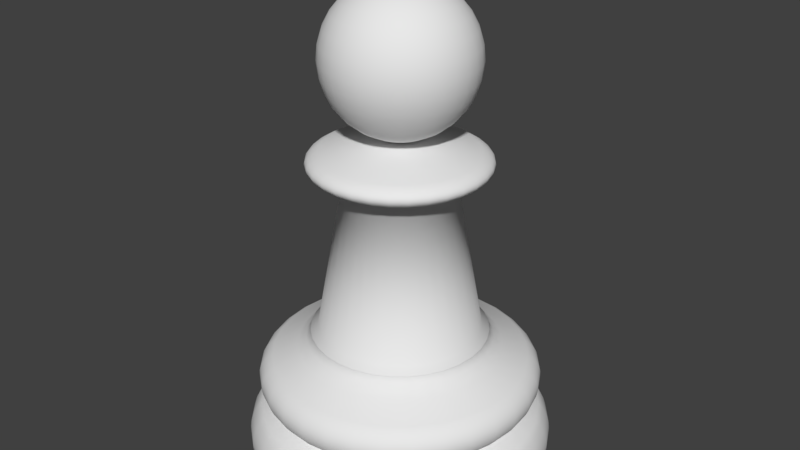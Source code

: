 # Source: ChessPawn.blend  (saved by Blender 2.79.0; exported with 4.5.12 LTS)
import bpy
from mathutils import Matrix  # noqa: F401  (used for matrix-valued properties, if any)

bpy.ops.wm.read_factory_settings(use_empty=True)
scene = bpy.context.scene
scene.name = 'Scene'

# ---- collections
col_collection_1 = bpy.data.collections.new('Collection 1'); scene.collection.children.link(col_collection_1)

# ---- world
world_world = bpy.data.worlds.new('World'); scene.world = world_world
world_world.color = (0.05088, 0.05088, 0.05088)
world_world.use_sun_shadow = False
world_world.sun_shadow_jitter_overblur = 0.0
world_world.cycles.sampling_method = 'MANUAL'

# ---- meshes
me_cylinder = bpy.data.meshes.new('Cylinder')
me_cylinder.from_pydata([(0.0, 1.5, -1.0), (6.161e-08, 0.791, 0.3126), (0.2926, 1.471, -1.0), (0.1543, 0.7758, 0.3126), (0.574, 1.386, -1.0), (0.3027, 0.7308, 0.3126), (0.8334, 1.247, -1.0), (0.4395, 0.6577, 0.3126), (1.061, 1.061, -1.0), (0.5593, 0.5593, 0.3126), (1.247, 0.8334, -1.0), (0.6577, 0.4395, 0.3126), (1.386, 0.574, -1.0), (0.7308, 0.3027, 0.3126), (1.471, 0.2926, -1.0), (0.7758, 0.1543, 0.3126), (1.5, 1.132e-07, -1.0), (0.791, 2.81e-07, 0.3126), (1.471, -0.2926, -1.0), (0.7758, -0.1543, 0.3126), (1.386, -0.574, -1.0), (0.7308, -0.3027, 0.3126), (1.247, -0.8334, -1.0), (0.6577, -0.4395, 0.3126), (1.061, -1.061, -1.0), (0.5593, -0.5593, 0.3126), (0.8334, -1.247, -1.0), (0.4395, -0.6577, 0.3126), (0.574, -1.386, -1.0), (0.3027, -0.7308, 0.3126), (0.2926, -1.471, -1.0), (0.1543, -0.7758, 0.3126), (-4.888e-07, -1.5, -1.0), (-1.826e-07, -0.791, 0.3126), (-0.2926, -1.471, -1.0), (-0.1543, -0.7758, 0.3126), (-0.574, -1.386, -1.0), (-0.3027, -0.7308, 0.3126), (-0.8334, -1.247, -1.0), (-0.4395, -0.6577, 0.3126), (-1.061, -1.061, -1.0), (-0.5593, -0.5593, 0.3126), (-1.247, -0.8334, -1.0), (-0.6577, -0.4395, 0.3126), (-1.386, -0.574, -1.0), (-0.7308, -0.3027, 0.3126), (-1.471, -0.2926, -1.0), (-0.7758, -0.1543, 0.3126), (-1.5, 1.448e-06, -1.0), (-0.791, 9.9e-07, 0.3126), (-1.471, 0.2926, -1.0), (-0.7758, 0.1543, 0.3126), (-1.386, 0.574, -1.0), (-0.7308, 0.3027, 0.3126), (-1.247, 0.8334, -1.0), (-0.6577, 0.4395, 0.3126), (-1.061, 1.061, -1.0), (-0.5593, 0.5593, 0.3126), (-0.8334, 1.247, -1.0), (-0.4395, 0.6577, 0.3126), (-0.574, 1.386, -1.0), (-0.3027, 0.7308, 0.3126), (-0.2926, 1.471, -1.0), (-0.1543, 0.7758, 0.3126), (5.601e-08, 0.996, 0.0981), (6.812e-08, 0.9083, 0.1784), (0.1772, 0.8909, 0.1784), (0.1943, 0.9768, 0.0981), (0.3476, 0.8392, 0.1784), (0.3811, 0.9202, 0.0981), (0.5046, 0.7552, 0.1784), (0.5533, 0.8281, 0.0981), (0.6423, 0.6423, 0.1784), (0.7043, 0.7043, 0.0981), (0.7552, 0.5046, 0.1784), (0.8281, 0.5533, 0.0981), (0.8392, 0.3476, 0.1784), (0.9202, 0.3811, 0.0981), (0.8909, 0.1772, 0.1784), (0.9768, 0.1943, 0.0981), (0.9083, 2.618e-07, 0.1784), (0.996, 2.386e-07, 0.0981), (0.8909, -0.1772, 0.1784), (0.9768, -0.1943, 0.0981), (0.8392, -0.3476, 0.1784), (0.9202, -0.3811, 0.0981), (0.7552, -0.5046, 0.1784), (0.8281, -0.5533, 0.0981), (0.6423, -0.6423, 0.1784), (0.7043, -0.7043, 0.0981), (0.5046, -0.7552, 0.1784), (0.5533, -0.8281, 0.0981), (0.3476, -0.8392, 0.1784), (0.3811, -0.9202, 0.0981), (0.1772, -0.8909, 0.1784), (0.1943, -0.9768, 0.0981), (-2.278e-07, -0.9083, 0.1784), (-2.685e-07, -0.996, 0.0981), (-0.1772, -0.8909, 0.1784), (-0.1943, -0.9768, 0.0981), (-0.3476, -0.8392, 0.1784), (-0.3811, -0.9202, 0.0981), (-0.5046, -0.7552, 0.1784), (-0.5533, -0.8281, 0.0981), (-0.6423, -0.6423, 0.1784), (-0.7043, -0.7043, 0.0981), (-0.7552, -0.5046, 0.1784), (-0.8281, -0.5533, 0.0981), (-0.8392, -0.3476, 0.1784), (-0.9202, -0.3811, 0.0981), (-0.8909, -0.1772, 0.1784), (-0.9768, -0.1943, 0.0981), (-0.9083, 1.07e-06, 0.1784), (-0.996, 1.125e-06, 0.0981), (-0.8909, 0.1772, 0.1784), (-0.9768, 0.1943, 0.0981), (-0.8392, 0.3476, 0.1784), (-0.9202, 0.3811, 0.0981), (-0.7552, 0.5046, 0.1784), (-0.8281, 0.5533, 0.0981), (-0.6423, 0.6423, 0.1784), (-0.7043, 0.7043, 0.0981), (-0.5046, 0.7552, 0.1784), (-0.5533, 0.8281, 0.0981), (-0.3476, 0.8392, 0.1784), (-0.3811, 0.9202, 0.0981), (-0.1772, 0.8909, 0.1784), (-0.1943, 0.9768, 0.0981), (1.447e-08, 1.377, -0.5649), (0.0, 1.5, -0.8564), (8.964e-09, 1.424, -0.624), (4.191e-09, 1.464, -0.7001), (1.106e-09, 1.491, -0.7817), (0.2926, 1.471, -0.8564), (0.2687, 1.351, -0.5649), (0.2908, 1.462, -0.7817), (0.2856, 1.436, -0.7001), (0.2779, 1.397, -0.624), (0.574, 1.386, -0.8564), (0.5271, 1.273, -0.5649), (0.5705, 1.377, -0.7817), (0.5603, 1.353, -0.7001), (0.5451, 1.316, -0.624), (0.8334, 1.247, -0.8564), (0.7652, 1.145, -0.5649), (0.8282, 1.239, -0.7817), (0.8134, 1.217, -0.7001), (0.7913, 1.184, -0.624), (1.061, 1.061, -0.8564), (0.9739, 0.9739, -0.5649), (1.054, 1.054, -0.7817), (1.035, 1.035, -0.7001), (1.007, 1.007, -0.624), (1.247, 0.8334, -0.8564), (1.145, 0.7652, -0.5649), (1.239, 0.8282, -0.7817), (1.217, 0.8134, -0.7001), (1.184, 0.7913, -0.624), (1.386, 0.574, -0.8564), (1.273, 0.5271, -0.5649), (1.377, 0.5705, -0.7817), (1.353, 0.5603, -0.7001), (1.316, 0.5451, -0.624), (1.471, 0.2926, -0.8564), (1.351, 0.2687, -0.5649), (1.462, 0.2908, -0.7817), (1.436, 0.2856, -0.7001), (1.397, 0.2779, -0.624), (1.5, 1.132e-07, -0.8564), (1.377, 1.448e-07, -0.5649), (1.491, 1.157e-07, -0.7817), (1.464, 1.225e-07, -0.7001), (1.424, 1.328e-07, -0.624), (1.471, -0.2926, -0.8564), (1.351, -0.2687, -0.5649), (1.462, -0.2908, -0.7817), (1.436, -0.2856, -0.7001), (1.397, -0.2779, -0.624), (1.386, -0.574, -0.8564), (1.273, -0.5271, -0.5649), (1.377, -0.5705, -0.7817), (1.353, -0.5603, -0.7001), (1.316, -0.5451, -0.624), (1.247, -0.8334, -0.8564), (1.145, -0.7652, -0.5649), (1.239, -0.8282, -0.7817), (1.217, -0.8134, -0.7001), (1.184, -0.7913, -0.624), (1.061, -1.061, -0.8564), (0.9739, -0.9739, -0.5649), (1.054, -1.054, -0.7817), (1.035, -1.035, -0.7001), (1.007, -1.007, -0.624), (0.8334, -1.247, -0.8564), (0.7652, -1.145, -0.5649), (0.8282, -1.239, -0.7817), (0.8134, -1.217, -0.7001), (0.7913, -1.184, -0.624), (0.574, -1.386, -0.8564), (0.5271, -1.273, -0.5649), (0.5705, -1.377, -0.7817), (0.5603, -1.353, -0.7001), (0.5451, -1.316, -0.624), (0.2926, -1.471, -0.8564), (0.2687, -1.351, -0.5649), (0.2908, -1.462, -0.7817), (0.2856, -1.436, -0.7001), (0.2779, -1.397, -0.624), (-4.888e-07, -1.5, -0.8564), (-4.343e-07, -1.377, -0.5649), (-4.846e-07, -1.491, -0.7817), (-4.726e-07, -1.464, -0.7001), (-4.552e-07, -1.424, -0.624), (-0.2926, -1.471, -0.8564), (-0.2687, -1.351, -0.5649), (-0.2908, -1.462, -0.7817), (-0.2856, -1.436, -0.7001), (-0.2779, -1.397, -0.624), (-0.574, -1.386, -0.8564), (-0.5271, -1.273, -0.5649), (-0.5705, -1.377, -0.7817), (-0.5603, -1.353, -0.7001), (-0.5451, -1.316, -0.624), (-0.8334, -1.247, -0.8564), (-0.7652, -1.145, -0.5649), (-0.8282, -1.239, -0.7817), (-0.8134, -1.217, -0.7001), (-0.7913, -1.184, -0.624), (-1.061, -1.061, -0.8564), (-0.9739, -0.9739, -0.5649), (-1.054, -1.054, -0.7817), (-1.035, -1.035, -0.7001), (-1.007, -1.007, -0.624), (-1.247, -0.8334, -0.8564), (-1.145, -0.7652, -0.5649), (-1.239, -0.8282, -0.7817), (-1.217, -0.8134, -0.7001), (-1.184, -0.7913, -0.624), (-1.386, -0.574, -0.8564), (-1.273, -0.5271, -0.5649), (-1.377, -0.5705, -0.7817), (-1.353, -0.5603, -0.7001), (-1.316, -0.5451, -0.624), (-1.471, -0.2926, -0.8564), (-1.351, -0.2687, -0.5649), (-1.462, -0.2908, -0.7817), (-1.436, -0.2856, -0.7001), (-1.397, -0.2779, -0.624), (-1.5, 1.448e-06, -0.8564), (-1.377, 1.371e-06, -0.5649), (-1.491, 1.443e-06, -0.7817), (-1.464, 1.426e-06, -0.7001), (-1.424, 1.4e-06, -0.624), (-1.471, 0.2926, -0.8564), (-1.351, 0.2687, -0.5649), (-1.462, 0.2908, -0.7817), (-1.436, 0.2856, -0.7001), (-1.397, 0.2779, -0.624), (-1.386, 0.574, -0.8564), (-1.273, 0.5271, -0.5649), (-1.377, 0.5705, -0.7817), (-1.353, 0.5603, -0.7001), (-1.316, 0.5451, -0.624), (-1.247, 0.8334, -0.8564), (-1.145, 0.7652, -0.5649), (-1.239, 0.8282, -0.7817), (-1.217, 0.8134, -0.7001), (-1.184, 0.7913, -0.624), (-1.061, 1.061, -0.8564), (-0.9739, 0.9739, -0.5649), (-1.054, 1.054, -0.7817), (-1.035, 1.035, -0.7001), (-1.007, 1.007, -0.624), (-0.8334, 1.247, -0.8564), (-0.7652, 1.145, -0.5649), (-0.8282, 1.239, -0.7817), (-0.8134, 1.217, -0.7001), (-0.7913, 1.184, -0.624), (-0.574, 1.386, -0.8564), (-0.5271, 1.273, -0.5649), (-0.5705, 1.377, -0.7817), (-0.5603, 1.353, -0.7001), (-0.5451, 1.316, -0.624), (-0.2926, 1.471, -0.8564), (-0.2687, 1.351, -0.5649), (-0.2908, 1.462, -0.7817), (-0.2856, 1.436, -0.7001), (-0.2779, 1.397, -0.624), (3.018e-08, 1.23, -0.425), (2.794e-08, 1.246, -0.5074), (3.085e-08, 1.221, -0.4358), (3.143e-08, 1.216, -0.4475), (3.155e-08, 1.213, -0.4593), (3.155e-08, 1.214, -0.471), (3.097e-08, 1.218, -0.4821), (3.021e-08, 1.224, -0.4921), (2.91e-08, 1.234, -0.5006), (0.2431, 1.222, -0.5074), (0.2399, 1.206, -0.425), (0.2408, 1.21, -0.5006), (0.2389, 1.201, -0.4921), (0.2375, 1.194, -0.4821), (0.2368, 1.19, -0.471), (0.2366, 1.19, -0.4593), (0.2371, 1.192, -0.4475), (0.2382, 1.198, -0.4358), (0.4769, 1.151, -0.5074), (0.4706, 1.136, -0.425), (0.4723, 1.14, -0.5006), (0.4686, 1.131, -0.4921), (0.4659, 1.125, -0.4821), (0.4644, 1.121, -0.471), (0.4642, 1.121, -0.4593), (0.4652, 1.123, -0.4475), (0.4673, 1.128, -0.4358), (0.6924, 1.036, -0.5074), (0.6833, 1.023, -0.425), (0.6857, 1.026, -0.5006), (0.6803, 1.018, -0.4921), (0.6764, 1.012, -0.4821), (0.6743, 1.009, -0.471), (0.6739, 1.009, -0.4593), (0.6753, 1.011, -0.4475), (0.6785, 1.015, -0.4358), (0.8813, 0.8813, -0.5074), (0.8696, 0.8696, -0.425), (0.8727, 0.8727, -0.5006), (0.8658, 0.8658, -0.4921), (0.8609, 0.8609, -0.4821), (0.8582, 0.8582, -0.471), (0.8577, 0.8577, -0.4593), (0.8595, 0.8595, -0.4475), (0.8635, 0.8635, -0.4358), (1.036, 0.6924, -0.5074), (1.023, 0.6833, -0.425), (1.026, 0.6857, -0.5006), (1.018, 0.6803, -0.4921), (1.012, 0.6764, -0.4821), (1.009, 0.6743, -0.471), (1.009, 0.6739, -0.4593), (1.011, 0.6753, -0.4475), (1.015, 0.6785, -0.4358), (1.151, 0.4769, -0.5074), (1.136, 0.4706, -0.425), (1.14, 0.4723, -0.5006), (1.131, 0.4686, -0.4921), (1.125, 0.4659, -0.4821), (1.121, 0.4644, -0.471), (1.121, 0.4642, -0.4593), (1.123, 0.4652, -0.4475), (1.128, 0.4673, -0.4358), (1.222, 0.2431, -0.5074), (1.206, 0.2399, -0.425), (1.21, 0.2408, -0.5006), (1.201, 0.2389, -0.4921), (1.194, 0.2375, -0.4821), (1.19, 0.2368, -0.471), (1.19, 0.2366, -0.4593), (1.192, 0.2371, -0.4475), (1.198, 0.2382, -0.4358), (1.246, 1.773e-07, -0.5074), (1.23, 1.808e-07, -0.425), (1.234, 1.803e-07, -0.5006), (1.224, 1.826e-07, -0.4921), (1.218, 1.842e-07, -0.4821), (1.214, 1.85e-07, -0.471), (1.213, 1.851e-07, -0.4593), (1.216, 1.845e-07, -0.4475), (1.221, 1.83e-07, -0.4358), (1.222, -0.2431, -0.5074), (1.206, -0.2399, -0.425), (1.21, -0.2408, -0.5006), (1.201, -0.2389, -0.4921), (1.194, -0.2375, -0.4821), (1.19, -0.2368, -0.471), (1.19, -0.2366, -0.4593), (1.192, -0.2371, -0.4475), (1.198, -0.2382, -0.4358), (1.151, -0.4769, -0.5074), (1.136, -0.4706, -0.425), (1.14, -0.4723, -0.5006), (1.131, -0.4686, -0.4921), (1.125, -0.4659, -0.4821), (1.121, -0.4644, -0.471), (1.121, -0.4642, -0.4593), (1.123, -0.4652, -0.4475), (1.128, -0.4673, -0.4358), (1.036, -0.6924, -0.5074), (1.023, -0.6833, -0.425), (1.026, -0.6857, -0.5006), (1.018, -0.6803, -0.4921), (1.012, -0.6764, -0.4821), (1.009, -0.6743, -0.471), (1.009, -0.6739, -0.4593), (1.011, -0.6753, -0.4475), (1.015, -0.6785, -0.4358), (0.8813, -0.8813, -0.5074), (0.8696, -0.8696, -0.425), (0.8727, -0.8727, -0.5006), (0.8658, -0.8658, -0.4921), (0.8609, -0.8609, -0.4821), (0.8582, -0.8582, -0.471), (0.8577, -0.8577, -0.4593), (0.8595, -0.8595, -0.4475), (0.8635, -0.8635, -0.4358), (0.6924, -1.036, -0.5074), (0.6833, -1.023, -0.425), (0.6857, -1.026, -0.5006), (0.6803, -1.018, -0.4921), (0.6764, -1.012, -0.4821), (0.6743, -1.009, -0.471), (0.6739, -1.009, -0.4593), (0.6753, -1.011, -0.4475), (0.6785, -1.015, -0.4358), (0.4769, -1.151, -0.5074), (0.4706, -1.136, -0.425), (0.4723, -1.14, -0.5006), (0.4686, -1.131, -0.4921), (0.4659, -1.125, -0.4821), (0.4644, -1.121, -0.471), (0.4642, -1.121, -0.4593), (0.4652, -1.123, -0.4475), (0.4673, -1.128, -0.4358), (0.2431, -1.222, -0.5074), (0.2399, -1.206, -0.425), (0.2408, -1.21, -0.5006), (0.2389, -1.201, -0.4921), (0.2375, -1.194, -0.4821), (0.2368, -1.19, -0.471), (0.2366, -1.19, -0.4593), (0.2371, -1.192, -0.4475), (0.2382, -1.198, -0.4358), (-3.782e-07, -1.246, -0.5074), (-3.705e-07, -1.23, -0.425), (-3.73e-07, -1.234, -0.5006), (-3.687e-07, -1.224, -0.4921), (-3.658e-07, -1.218, -0.4821), (-3.638e-07, -1.214, -0.471), (-3.637e-07, -1.213, -0.4593), (-3.646e-07, -1.216, -0.4475), (-3.671e-07, -1.221, -0.4358), (-0.2431, -1.222, -0.5074), (-0.2399, -1.206, -0.425), (-0.2408, -1.21, -0.5006), (-0.2389, -1.201, -0.4921), (-0.2375, -1.194, -0.4821), (-0.2368, -1.19, -0.471), (-0.2366, -1.19, -0.4593), (-0.2371, -1.192, -0.4475), (-0.2382, -1.198, -0.4358), (-0.4769, -1.151, -0.5074), (-0.4706, -1.136, -0.425), (-0.4723, -1.14, -0.5006), (-0.4686, -1.131, -0.4921), (-0.4659, -1.125, -0.4821), (-0.4644, -1.121, -0.471), (-0.4642, -1.121, -0.4593), (-0.4652, -1.123, -0.4475), (-0.4673, -1.128, -0.4358), (-0.6924, -1.036, -0.5074), (-0.6833, -1.023, -0.425), (-0.6857, -1.026, -0.5006), (-0.6803, -1.018, -0.4921), (-0.6764, -1.012, -0.4821), (-0.6743, -1.009, -0.471), (-0.6739, -1.009, -0.4593), (-0.6753, -1.011, -0.4475), (-0.6785, -1.015, -0.4358), (-0.8813, -0.8813, -0.5074), (-0.8696, -0.8696, -0.425), (-0.8727, -0.8727, -0.5006), (-0.8658, -0.8658, -0.4921), (-0.8609, -0.8609, -0.4821), (-0.8582, -0.8582, -0.471), (-0.8577, -0.8577, -0.4593), (-0.8595, -0.8595, -0.4475), (-0.8635, -0.8635, -0.4358), (-1.036, -0.6924, -0.5074), (-1.023, -0.6833, -0.425), (-1.026, -0.6857, -0.5006), (-1.018, -0.6803, -0.4921), (-1.012, -0.6764, -0.4821), (-1.009, -0.6743, -0.471), (-1.009, -0.6739, -0.4593), (-1.011, -0.6753, -0.4475), (-1.015, -0.6785, -0.4358), (-1.151, -0.4769, -0.5074), (-1.136, -0.4706, -0.425), (-1.14, -0.4723, -0.5006), (-1.131, -0.4686, -0.4921), (-1.125, -0.4659, -0.4821), (-1.121, -0.4644, -0.471), (-1.121, -0.4642, -0.4593), (-1.123, -0.4652, -0.4475), (-1.128, -0.4673, -0.4358), (-1.222, -0.2431, -0.5074), (-1.206, -0.2399, -0.425), (-1.21, -0.2408, -0.5006), (-1.201, -0.2389, -0.4921), (-1.194, -0.2375, -0.4821), (-1.19, -0.2368, -0.471), (-1.19, -0.2366, -0.4593), (-1.192, -0.2371, -0.4475), (-1.198, -0.2382, -0.4358), (-1.246, 1.287e-06, -0.5074), (-1.23, 1.275e-06, -0.425), (-1.234, 1.279e-06, -0.5006), (-1.224, 1.272e-06, -0.4921), (-1.218, 1.268e-06, -0.4821), (-1.214, 1.265e-06, -0.471), (-1.213, 1.265e-06, -0.4593), (-1.216, 1.266e-06, -0.4475), (-1.221, 1.27e-06, -0.4358), (-1.222, 0.2431, -0.5074), (-1.206, 0.2399, -0.425), (-1.21, 0.2408, -0.5006), (-1.201, 0.2389, -0.4921), (-1.194, 0.2375, -0.4821), (-1.19, 0.2368, -0.471), (-1.19, 0.2366, -0.4593), (-1.192, 0.2371, -0.4475), (-1.198, 0.2382, -0.4358), (-1.151, 0.4769, -0.5074), (-1.136, 0.4706, -0.425), (-1.14, 0.4723, -0.5006), (-1.131, 0.4686, -0.4921), (-1.125, 0.4659, -0.4821), (-1.121, 0.4644, -0.471), (-1.121, 0.4642, -0.4593), (-1.123, 0.4652, -0.4475), (-1.128, 0.4673, -0.4358), (-1.036, 0.6924, -0.5074), (-1.023, 0.6833, -0.425), (-1.026, 0.6857, -0.5006), (-1.018, 0.6803, -0.4921), (-1.012, 0.6764, -0.4821), (-1.009, 0.6743, -0.471), (-1.009, 0.6739, -0.4593), (-1.011, 0.6753, -0.4475), (-1.015, 0.6785, -0.4358), (-0.8813, 0.8813, -0.5074), (-0.8696, 0.8696, -0.425), (-0.8727, 0.8727, -0.5006), (-0.8658, 0.8658, -0.4921), (-0.8609, 0.8609, -0.4821), (-0.8582, 0.8582, -0.471), (-0.8577, 0.8577, -0.4593), (-0.8595, 0.8595, -0.4475), (-0.8635, 0.8635, -0.4358), (-0.6924, 1.036, -0.5074), (-0.6833, 1.023, -0.425), (-0.6857, 1.026, -0.5006), (-0.6803, 1.018, -0.4921), (-0.6764, 1.012, -0.4821), (-0.6743, 1.009, -0.471), (-0.6739, 1.009, -0.4593), (-0.6753, 1.011, -0.4475), (-0.6785, 1.015, -0.4358), (-0.4769, 1.151, -0.5074), (-0.4706, 1.136, -0.425), (-0.4723, 1.14, -0.5006), (-0.4686, 1.131, -0.4921), (-0.4659, 1.125, -0.4821), (-0.4644, 1.121, -0.471), (-0.4642, 1.121, -0.4593), (-0.4652, 1.123, -0.4475), (-0.4673, 1.128, -0.4358), (-0.2431, 1.222, -0.5074), (-0.2399, 1.206, -0.425), (-0.2408, 1.21, -0.5006), (-0.2389, 1.201, -0.4921), (-0.2375, 1.194, -0.4821), (-0.2368, 1.19, -0.471), (-0.2366, 1.19, -0.4593), (-0.2371, 1.192, -0.4475), (-0.2382, 1.198, -0.4358), (2.912e-08, 1.245, -0.01197), (2.074e-08, 1.309, -0.3883), (2.424e-08, 1.294, -0.04525), (1.991e-08, 1.332, -0.08602), (1.679e-08, 1.36, -0.1327), (1.534e-08, 1.375, -0.1835), (1.534e-08, 1.378, -0.2365), (1.559e-08, 1.367, -0.2897), (1.775e-08, 1.344, -0.3409), (0.2554, 1.284, -0.3883), (0.2429, 1.221, -0.01197), (0.2622, 1.318, -0.3409), (0.2667, 1.341, -0.2897), (0.2688, 1.351, -0.2365), (0.2683, 1.349, -0.1835), (0.2653, 1.334, -0.1327), (0.2599, 1.307, -0.08602), (0.2524, 1.269, -0.04525), (0.501, 1.21, -0.3883), (0.4764, 1.15, -0.01197), (0.5143, 1.242, -0.3409), (0.5232, 1.263, -0.2897), (0.5272, 1.273, -0.2365), (0.5263, 1.271, -0.1835), (0.5204, 1.256, -0.1327), (0.5099, 1.231, -0.08602), (0.495, 1.195, -0.04525), (0.7274, 1.089, -0.3883), (0.6917, 1.035, -0.01197), (0.7467, 1.118, -0.3409), (0.7595, 1.137, -0.2897), (0.7654, 1.145, -0.2365), (0.764, 1.143, -0.1835), (0.7555, 1.131, -0.1327), (0.7402, 1.108, -0.08602), (0.7186, 1.076, -0.04525), (0.9258, 0.9258, -0.3883), (0.8803, 0.8803, -0.01197), (0.9504, 0.9504, -0.3409), (0.9667, 0.9667, -0.2897), (0.9741, 0.9741, -0.2365), (0.9724, 0.9724, -0.1835), (0.9616, 0.9616, -0.1327), (0.9421, 0.9421, -0.08602), (0.9147, 0.9147, -0.04525), (1.089, 0.7274, -0.3883), (1.035, 0.6917, -0.01197), (1.118, 0.7467, -0.3409), (1.137, 0.7595, -0.2897), (1.145, 0.7654, -0.2365), (1.143, 0.764, -0.1835), (1.131, 0.7555, -0.1327), (1.108, 0.7402, -0.08602), (1.076, 0.7186, -0.04525), (1.21, 0.501, -0.3883), (1.15, 0.4764, -0.01197), (1.242, 0.5143, -0.3409), (1.263, 0.5232, -0.2897), (1.273, 0.5272, -0.2365), (1.271, 0.5263, -0.1835), (1.256, 0.5204, -0.1327), (1.231, 0.5099, -0.08602), (1.195, 0.495, -0.04525), (1.284, 0.2554, -0.3883), (1.221, 0.2429, -0.01197), (1.318, 0.2622, -0.3409), (1.341, 0.2667, -0.2897), (1.351, 0.2688, -0.2365), (1.349, 0.2683, -0.1835), (1.334, 0.2653, -0.1327), (1.307, 0.2599, -0.08602), (1.269, 0.2524, -0.04525), (1.309, 1.621e-07, -0.3883), (1.245, 1.771e-07, -0.01197), (1.344, 1.532e-07, -0.3409), (1.367, 1.472e-07, -0.2897), (1.378, 1.438e-07, -0.2365), (1.375, 1.448e-07, -0.1835), (1.36, 1.482e-07, -0.1327), (1.332, 1.554e-07, -0.08602), (1.294, 1.65e-07, -0.04525), (1.284, -0.2554, -0.3883), (1.221, -0.2429, -0.01197), (1.318, -0.2622, -0.3409), (1.341, -0.2667, -0.2897), (1.351, -0.2688, -0.2365), (1.349, -0.2683, -0.1835), (1.334, -0.2653, -0.1327), (1.307, -0.2599, -0.08602), (1.269, -0.2524, -0.04525), (1.21, -0.501, -0.3883), (1.15, -0.4764, -0.01197), (1.242, -0.5143, -0.3409), (1.263, -0.5232, -0.2897), (1.273, -0.5272, -0.2365), (1.271, -0.5263, -0.1835), (1.256, -0.5204, -0.1327), (1.231, -0.5099, -0.08602), (1.195, -0.495, -0.04525), (1.089, -0.7274, -0.3883), (1.035, -0.6917, -0.01197), (1.118, -0.7467, -0.3409), (1.137, -0.7595, -0.2897), (1.145, -0.7654, -0.2365), (1.143, -0.764, -0.1835), (1.131, -0.7555, -0.1327), (1.108, -0.7402, -0.08602), (1.076, -0.7186, -0.04525), (0.9258, -0.9258, -0.3883), (0.8803, -0.8803, -0.01197), (0.9504, -0.9504, -0.3409), (0.9667, -0.9667, -0.2897), (0.9741, -0.9741, -0.2365), (0.9724, -0.9724, -0.1835), (0.9616, -0.9616, -0.1327), (0.9421, -0.9421, -0.08602), (0.9147, -0.9147, -0.04525), (0.7274, -1.089, -0.3883), (0.6917, -1.035, -0.01197), (0.7467, -1.118, -0.3409), (0.7595, -1.137, -0.2897), (0.7654, -1.145, -0.2365), (0.764, -1.143, -0.1835), (0.7555, -1.131, -0.1327), (0.7402, -1.108, -0.08602), (0.7186, -1.076, -0.04525), (0.501, -1.21, -0.3883), (0.4764, -1.15, -0.01197), (0.5143, -1.242, -0.3409), (0.5232, -1.263, -0.2897), (0.5272, -1.273, -0.2365), (0.5263, -1.271, -0.1835), (0.5204, -1.256, -0.1327), (0.5099, -1.231, -0.08602), (0.495, -1.195, -0.04525), (0.2554, -1.284, -0.3883), (0.2429, -1.221, -0.01197), (0.2622, -1.318, -0.3409), (0.2667, -1.341, -0.2897), (0.2688, -1.351, -0.2365), (0.2683, -1.349, -0.1835), (0.2653, -1.334, -0.1327), (0.2599, -1.307, -0.08602), (0.2524, -1.269, -0.04525), (-4.059e-07, -1.309, -0.3883), (-3.766e-07, -1.245, -0.01197), (-4.202e-07, -1.344, -0.3409), (-4.298e-07, -1.367, -0.2897), (-4.337e-07, -1.378, -0.2365), (-4.327e-07, -1.375, -0.1835), (-4.26e-07, -1.36, -0.1327), (-4.142e-07, -1.332, -0.08602), (-3.971e-07, -1.294, -0.04525), (-0.2554, -1.284, -0.3883), (-0.2429, -1.221, -0.01197), (-0.2622, -1.318, -0.3409), (-0.2667, -1.341, -0.2897), (-0.2688, -1.351, -0.2365), (-0.2683, -1.349, -0.1835), (-0.2653, -1.334, -0.1327), (-0.2599, -1.307, -0.08602), (-0.2524, -1.269, -0.04525), (-0.501, -1.21, -0.3883), (-0.4764, -1.15, -0.01197), (-0.5143, -1.242, -0.3409), (-0.5232, -1.263, -0.2897), (-0.5272, -1.273, -0.2365), (-0.5263, -1.271, -0.1835), (-0.5204, -1.256, -0.1327), (-0.5099, -1.231, -0.08602), (-0.495, -1.195, -0.04525), (-0.7274, -1.089, -0.3883), (-0.6917, -1.035, -0.01197), (-0.7467, -1.118, -0.3409), (-0.7595, -1.137, -0.2897), (-0.7654, -1.145, -0.2365), (-0.764, -1.143, -0.1835), (-0.7555, -1.131, -0.1327), (-0.7402, -1.108, -0.08602), (-0.7186, -1.076, -0.04525), (-0.9258, -0.9258, -0.3883), (-0.8803, -0.8803, -0.01197), (-0.9504, -0.9504, -0.3409), (-0.9667, -0.9667, -0.2897), (-0.9741, -0.9741, -0.2365), (-0.9724, -0.9724, -0.1835), (-0.9616, -0.9616, -0.1327), (-0.9421, -0.9421, -0.08602), (-0.9147, -0.9147, -0.04525), (-1.089, -0.7274, -0.3883), (-1.035, -0.6917, -0.01197), (-1.118, -0.7467, -0.3409), (-1.137, -0.7595, -0.2897), (-1.145, -0.7654, -0.2365), (-1.143, -0.764, -0.1835), (-1.131, -0.7555, -0.1327), (-1.108, -0.7402, -0.08602), (-1.076, -0.7186, -0.04525), (-1.21, -0.501, -0.3883), (-1.15, -0.4764, -0.01197), (-1.242, -0.5143, -0.3409), (-1.263, -0.5232, -0.2897), (-1.273, -0.5272, -0.2365), (-1.271, -0.5263, -0.1835), (-1.256, -0.5204, -0.1327), (-1.231, -0.5099, -0.08602), (-1.195, -0.495, -0.04525), (-1.284, -0.2554, -0.3883), (-1.221, -0.2429, -0.01197), (-1.318, -0.2622, -0.3409), (-1.341, -0.2667, -0.2897), (-1.351, -0.2688, -0.2365), (-1.349, -0.2683, -0.1835), (-1.334, -0.2653, -0.1327), (-1.307, -0.2599, -0.08602), (-1.269, -0.2524, -0.04525), (-1.309, 1.327e-06, -0.3883), (-1.245, 1.285e-06, -0.01197), (-1.344, 1.349e-06, -0.3409), (-1.367, 1.363e-06, -0.2897), (-1.378, 1.37e-06, -0.2365), (-1.375, 1.368e-06, -0.1835), (-1.36, 1.358e-06, -0.1327), (-1.332, 1.341e-06, -0.08602), (-1.294, 1.316e-06, -0.04525), (-1.284, 0.2554, -0.3883), (-1.221, 0.2429, -0.01197), (-1.318, 0.2622, -0.3409), (-1.341, 0.2667, -0.2897), (-1.351, 0.2688, -0.2365), (-1.349, 0.2683, -0.1835), (-1.334, 0.2653, -0.1327), (-1.307, 0.2599, -0.08602), (-1.269, 0.2524, -0.04525), (-1.21, 0.501, -0.3883), (-1.15, 0.4764, -0.01197), (-1.242, 0.5143, -0.3409), (-1.263, 0.5232, -0.2897), (-1.273, 0.5272, -0.2365), (-1.271, 0.5263, -0.1835), (-1.256, 0.5204, -0.1327), (-1.231, 0.5099, -0.08602), (-1.195, 0.495, -0.04525), (-1.089, 0.7274, -0.3883), (-1.035, 0.6917, -0.01197), (-1.118, 0.7467, -0.3409), (-1.137, 0.7595, -0.2897), (-1.145, 0.7654, -0.2365), (-1.143, 0.764, -0.1835), (-1.131, 0.7555, -0.1327), (-1.108, 0.7402, -0.08602), (-1.076, 0.7186, -0.04525), (-0.9258, 0.9258, -0.3883), (-0.8803, 0.8803, -0.01197), (-0.9504, 0.9504, -0.3409), (-0.9667, 0.9667, -0.2897), (-0.9741, 0.9741, -0.2365), (-0.9724, 0.9724, -0.1835), (-0.9616, 0.9616, -0.1327), (-0.9421, 0.9421, -0.08602), (-0.9147, 0.9147, -0.04525), (-0.7274, 1.089, -0.3883), (-0.6917, 1.035, -0.01197), (-0.7467, 1.118, -0.3409), (-0.7595, 1.137, -0.2897), (-0.7654, 1.145, -0.2365), (-0.764, 1.143, -0.1835), (-0.7555, 1.131, -0.1327), (-0.7402, 1.108, -0.08602), (-0.7186, 1.076, -0.04525), (-0.501, 1.21, -0.3883), (-0.4764, 1.15, -0.01197), (-0.5143, 1.242, -0.3409), (-0.5232, 1.263, -0.2897), (-0.5272, 1.273, -0.2365), (-0.5263, 1.271, -0.1835), (-0.5204, 1.256, -0.1327), (-0.5099, 1.231, -0.08602), (-0.495, 1.195, -0.04525), (-0.2554, 1.284, -0.3883), (-0.2429, 1.221, -0.01197), (-0.2622, 1.318, -0.3409), (-0.2667, 1.341, -0.2897), (-0.2688, 1.351, -0.2365), (-0.2683, 1.349, -0.1835), (-0.2653, 1.334, -0.1327), (-0.2599, 1.307, -0.08602), (-0.2524, 1.269, -0.04525), (7.016e-08, 0.8635, 0.2396), (0.1685, 0.847, 0.2396), (0.3305, 0.7978, 0.2396), (0.4798, 0.718, 0.2396), (0.6106, 0.6106, 0.2396), (0.718, 0.4798, 0.2396), (0.7978, 0.3305, 0.2396), (0.847, 0.1685, 0.2396), (0.8635, 2.752e-07, 0.2396), (0.847, -0.1685, 0.2396), (0.7978, -0.3305, 0.2396), (0.718, -0.4798, 0.2396), (0.6106, -0.6106, 0.2396), (0.4798, -0.718, 0.2396), (0.3305, -0.7978, 0.2396), (0.1685, -0.847, 0.2396), (-2.112e-07, -0.8635, 0.2396), (-0.1685, -0.847, 0.2396), (-0.3305, -0.7978, 0.2396), (-0.4798, -0.718, 0.2396), (-0.6106, -0.6106, 0.2396), (-0.718, -0.4798, 0.2396), (-0.7978, -0.3305, 0.2396), (-0.847, -0.1685, 0.2396), (-0.8635, 1.044e-06, 0.2396), (-0.847, 0.1685, 0.2396), (-0.7978, 0.3305, 0.2396), (-0.718, 0.4798, 0.2396), (-0.6106, 0.6106, 0.2396), (-0.4798, 0.718, 0.2396), (-0.3305, 0.7978, 0.2396), (-0.1685, 0.847, 0.2396), (0.02756, 0.1385, 2.228), (1.672e-07, 0.1413, 2.228), (0.05406, 0.1305, 2.228), (0.07848, 0.1175, 2.228), (0.09988, 0.09988, 2.228), (0.1175, 0.07848, 2.228), (0.1305, 0.05406, 2.228), (0.1385, 0.02756, 2.228), (0.1413, 4.385e-07, 2.228), (0.1385, -0.02756, 2.228), (0.1305, -0.05406, 2.228), (0.1175, -0.07848, 2.228), (0.09988, -0.09988, 2.228), (0.07848, -0.1175, 2.228), (0.05406, -0.1305, 2.228), (0.02756, -0.1385, 2.228), (1.236e-07, -0.1413, 2.228), (-0.02756, -0.1385, 2.228), (-0.05406, -0.1305, 2.228), (-0.07848, -0.1175, 2.228), (-0.09988, -0.09988, 2.228), (-0.1175, -0.07848, 2.228), (-0.1305, -0.05406, 2.228), (-0.1385, -0.02756, 2.228), (-0.1413, 5.651e-07, 2.228), (-0.1385, 0.02756, 2.228), (-0.1305, 0.05406, 2.228), (-0.1175, 0.07848, 2.228), (-0.09988, 0.09988, 2.228), (-0.07848, 0.1175, 2.228), (-0.05406, 0.1305, 2.228), (-0.02756, 0.1385, 2.228), (0.4267, -0.2851, 1.859), (0.3629, -0.3629, 1.859), (-0.5033, 0.1001, 1.859), (-0.4741, 0.1964, 1.859), (0.2851, -0.4267, 1.859), (-0.4267, 0.2851, 1.859), (0.1964, -0.4741, 1.859), (9.201e-08, 0.5132, 1.859), (0.1001, 0.5033, 1.859), (-0.3629, 0.3629, 1.859), (0.1001, -0.5033, 1.859), (0.1964, 0.4741, 1.859), (-0.2851, 0.4267, 1.859), (-6.641e-08, -0.5132, 1.859), (0.2851, 0.4267, 1.859), (-0.1964, 0.4741, 1.859), (-0.1001, -0.5033, 1.859), (0.3629, 0.3629, 1.859), (-0.1001, 0.5033, 1.859), (-0.1964, -0.4741, 1.859), (0.4267, 0.2851, 1.859), (-0.2851, -0.4267, 1.859), (0.4741, 0.1964, 1.859), (-0.3629, -0.3629, 1.859), (0.5033, 0.1001, 1.859), (-0.4267, -0.2851, 1.859), (0.5132, 3.441e-07, 1.859), (-0.4741, -0.1964, 1.859), (0.5033, -0.1001, 1.859), (-0.5033, -0.1001, 1.859), (0.4741, -0.1964, 1.859), (-0.5132, 8.041e-07, 1.859), (0.6164, -0.4118, 2.098), (0.6142, -0.4104, 1.889), (0.659, -0.4403, 2.075), (0.6906, -0.4615, 2.049), (0.71, -0.4744, 2.021), (0.7163, -0.4786, 1.992), (0.7094, -0.474, 1.964), (0.6895, -0.4607, 1.936), (0.6574, -0.4392, 1.911), (0.5224, -0.5224, 1.889), (0.5242, -0.5242, 2.098), (0.559, -0.559, 1.911), (0.5864, -0.5864, 1.936), (0.6033, -0.6033, 1.964), (0.6092, -0.6092, 1.992), (0.6038, -0.6038, 2.021), (0.5873, -0.5873, 2.049), (0.5604, -0.5604, 2.075), (-0.727, 0.1446, 2.098), (-0.7245, 0.1441, 1.889), (-0.7774, 0.1546, 2.075), (-0.8146, 0.162, 2.049), (-0.8375, 0.1666, 2.021), (-0.8449, 0.1681, 1.992), (-0.8368, 0.1664, 1.964), (-0.8133, 0.1618, 1.936), (-0.7754, 0.1542, 1.911), (-0.6825, 0.2827, 1.889), (-0.6849, 0.2837, 2.098), (-0.7304, 0.3025, 1.911), (-0.7661, 0.3173, 1.936), (-0.7882, 0.3265, 1.964), (-0.7959, 0.3297, 1.992), (-0.7889, 0.3268, 2.021), (-0.7674, 0.3179, 2.049), (-0.7323, 0.3033, 2.075), (0.4104, -0.6142, 1.889), (0.4118, -0.6164, 2.098), (0.4392, -0.6574, 1.911), (0.4607, -0.6895, 1.936), (0.474, -0.7094, 1.964), (0.4786, -0.7163, 1.992), (0.4744, -0.71, 2.021), (0.4615, -0.6906, 2.049), (0.4403, -0.659, 2.075), (-0.6142, 0.4104, 1.889), (-0.6164, 0.4118, 2.098), (-0.6573, 0.4392, 1.911), (-0.6895, 0.4607, 1.936), (-0.7094, 0.474, 1.964), (-0.7163, 0.4786, 1.992), (-0.71, 0.4744, 2.021), (-0.6906, 0.4615, 2.049), (-0.659, 0.4403, 2.075), (0.2827, -0.6825, 1.889), (0.2837, -0.6849, 2.098), (0.3025, -0.7304, 1.911), (0.3173, -0.7661, 1.936), (0.3265, -0.7882, 1.964), (0.3297, -0.7959, 1.992), (0.3268, -0.7889, 2.021), (0.3179, -0.7674, 2.049), (0.3033, -0.7323, 2.075), (6.231e-08, 0.7413, 2.098), (5.804e-08, 0.7387, 1.889), (5.316e-08, 0.7926, 2.075), (4.618e-08, 0.8306, 2.049), (4.188e-08, 0.8539, 2.021), (4.027e-08, 0.8615, 1.992), (4.081e-08, 0.8532, 1.964), (4.376e-08, 0.8292, 1.936), (4.994e-08, 0.7906, 1.911), (0.1441, 0.7245, 1.889), (0.1446, 0.727, 2.098), (0.1542, 0.7754, 1.911), (0.1618, 0.8133, 1.936), (0.1664, 0.8368, 1.964), (0.1681, 0.8449, 1.992), (0.1666, 0.8375, 2.021), (0.162, 0.8146, 2.049), (0.1546, 0.7774, 2.075), (-0.5224, 0.5224, 1.889), (-0.5242, 0.5242, 2.098), (-0.559, 0.559, 1.911), (-0.5864, 0.5864, 1.936), (-0.6033, 0.6033, 1.964), (-0.6092, 0.6092, 1.992), (-0.6038, 0.6038, 2.021), (-0.5873, 0.5873, 2.049), (-0.5604, 0.5604, 2.075), (0.1441, -0.7245, 1.889), (0.1446, -0.727, 2.098), (0.1542, -0.7754, 1.911), (0.1618, -0.8133, 1.936), (0.1664, -0.8368, 1.964), (0.1681, -0.8449, 1.992), (0.1666, -0.8375, 2.021), (0.162, -0.8146, 2.049), (0.1546, -0.7774, 2.075), (0.2827, 0.6825, 1.889), (0.2837, 0.6849, 2.098), (0.3025, 0.7304, 1.911), (0.3173, 0.7661, 1.936), (0.3265, 0.7882, 1.964), (0.3297, 0.7959, 1.992), (0.3268, 0.7889, 2.021), (0.3179, 0.7674, 2.049), (0.3033, 0.7323, 2.075), (-0.4104, 0.6142, 1.889), (-0.4118, 0.6164, 2.098), (-0.4392, 0.6574, 1.911), (-0.4607, 0.6895, 1.936), (-0.474, 0.7094, 1.964), (-0.4786, 0.7163, 1.992), (-0.4744, 0.71, 2.021), (-0.4615, 0.6906, 2.049), (-0.4403, 0.659, 2.075), (-1.7e-07, -0.7387, 1.889), (-1.665e-07, -0.7413, 2.098), (-1.946e-07, -0.7906, 1.911), (-2.126e-07, -0.8292, 1.936), (-2.233e-07, -0.8532, 1.964), (-2.271e-07, -0.8615, 1.992), (-2.228e-07, -0.8539, 2.021), (-2.105e-07, -0.8306, 2.049), (-1.917e-07, -0.7926, 2.075), (0.4104, 0.6142, 1.889), (0.4118, 0.6164, 2.098), (0.4392, 0.6574, 1.911), (0.4607, 0.6895, 1.936), (0.474, 0.7094, 1.964), (0.4786, 0.7163, 1.992), (0.4744, 0.71, 2.021), (0.4615, 0.6906, 2.049), (0.4403, 0.659, 2.075), (-0.2827, 0.6825, 1.889), (-0.2837, 0.6849, 2.098), (-0.3025, 0.7304, 1.911), (-0.3173, 0.7661, 1.936), (-0.3265, 0.7882, 1.964), (-0.3297, 0.7959, 1.992), (-0.3268, 0.7889, 2.021), (-0.3179, 0.7674, 2.049), (-0.3033, 0.7323, 2.075), (-0.1441, -0.7245, 1.889), (-0.1446, -0.727, 2.098), (-0.1542, -0.7754, 1.911), (-0.1618, -0.8133, 1.936), (-0.1664, -0.8368, 1.964), (-0.1681, -0.8449, 1.992), (-0.1666, -0.8375, 2.021), (-0.162, -0.8146, 2.049), (-0.1546, -0.7774, 2.075), (0.5224, 0.5224, 1.889), (0.5242, 0.5242, 2.098), (0.559, 0.559, 1.911), (0.5864, 0.5864, 1.936), (0.6033, 0.6033, 1.964), (0.6092, 0.6092, 1.992), (0.6038, 0.6038, 2.021), (0.5873, 0.5873, 2.049), (0.5604, 0.5604, 2.075), (-0.1441, 0.7245, 1.889), (-0.1446, 0.727, 2.098), (-0.1542, 0.7754, 1.911), (-0.1618, 0.8133, 1.936), (-0.1664, 0.8368, 1.964), (-0.1681, 0.8449, 1.992), (-0.1666, 0.8375, 2.021), (-0.162, 0.8146, 2.049), (-0.1546, 0.7774, 2.075), (-0.2827, -0.6825, 1.889), (-0.2837, -0.6849, 2.098), (-0.3025, -0.7304, 1.911), (-0.3173, -0.7661, 1.936), (-0.3265, -0.7882, 1.964), (-0.3297, -0.7959, 1.992), (-0.3268, -0.7889, 2.021), (-0.3179, -0.7674, 2.049), (-0.3033, -0.7323, 2.075), (0.6142, 0.4104, 1.889), (0.6164, 0.4118, 2.098), (0.6574, 0.4392, 1.911), (0.6895, 0.4607, 1.936), (0.7094, 0.474, 1.964), (0.7163, 0.4786, 1.992), (0.71, 0.4744, 2.021), (0.6906, 0.4615, 2.049), (0.659, 0.4403, 2.075), (-0.4104, -0.6142, 1.889), (-0.4118, -0.6164, 2.098), (-0.4392, -0.6573, 1.911), (-0.4607, -0.6895, 1.936), (-0.474, -0.7094, 1.964), (-0.4786, -0.7163, 1.992), (-0.4744, -0.71, 2.021), (-0.4615, -0.6906, 2.049), (-0.4403, -0.659, 2.075), (0.6825, 0.2827, 1.889), (0.6849, 0.2837, 2.098), (0.7304, 0.3025, 1.911), (0.7661, 0.3173, 1.936), (0.7882, 0.3265, 1.964), (0.7959, 0.3297, 1.992), (0.7889, 0.3268, 2.021), (0.7674, 0.3179, 2.049), (0.7323, 0.3033, 2.075), (-0.5224, -0.5224, 1.889), (-0.5242, -0.5242, 2.098), (-0.559, -0.559, 1.911), (-0.5864, -0.5864, 1.936), (-0.6033, -0.6033, 1.964), (-0.6092, -0.6092, 1.992), (-0.6038, -0.6038, 2.021), (-0.5873, -0.5873, 2.049), (-0.5604, -0.5604, 2.075), (0.7245, 0.1441, 1.889), (0.727, 0.1446, 2.098), (0.7754, 0.1542, 1.911), (0.8133, 0.1618, 1.936), (0.8368, 0.1664, 1.964), (0.8449, 0.1681, 1.992), (0.8375, 0.1666, 2.021), (0.8146, 0.162, 2.049), (0.7774, 0.1546, 2.075), (-0.6142, -0.4104, 1.889), (-0.6164, -0.4118, 2.098), (-0.6574, -0.4392, 1.911), (-0.6895, -0.4607, 1.936), (-0.7094, -0.474, 1.964), (-0.7163, -0.4786, 1.992), (-0.71, -0.4744, 2.021), (-0.6906, -0.4615, 2.049), (-0.659, -0.4403, 2.075), (0.7387, 2.922e-07, 1.889), (0.7413, 2.963e-07, 2.098), (0.7906, 2.808e-07, 1.911), (0.8292, 2.722e-07, 1.936), (0.8532, 2.671e-07, 1.964), (0.8615, 2.655e-07, 1.992), (0.8539, 2.681e-07, 2.021), (0.8306, 2.743e-07, 2.049), (0.7926, 2.84e-07, 2.075), (-0.6825, -0.2827, 1.889), (-0.6849, -0.2837, 2.098), (-0.7304, -0.3025, 1.911), (-0.7661, -0.3173, 1.936), (-0.7882, -0.3265, 1.964), (-0.7959, -0.3297, 1.992), (-0.7889, -0.3268, 2.021), (-0.7674, -0.3179, 2.049), (-0.7323, -0.3033, 2.075), (0.7245, -0.1441, 1.889), (0.727, -0.1446, 2.098), (0.7754, -0.1542, 1.911), (0.8133, -0.1618, 1.936), (0.8368, -0.1664, 1.964), (0.8449, -0.1681, 1.992), (0.8375, -0.1666, 2.021), (0.8146, -0.162, 2.049), (0.7774, -0.1546, 2.075), (-0.7245, -0.1441, 1.889), (-0.727, -0.1446, 2.098), (-0.7754, -0.1542, 1.911), (-0.8133, -0.1618, 1.936), (-0.8368, -0.1664, 1.964), (-0.8449, -0.1681, 1.992), (-0.8375, -0.1666, 2.021), (-0.8146, -0.162, 2.049), (-0.7774, -0.1546, 2.075), (0.6825, -0.2827, 1.889), (0.6849, -0.2837, 2.098), (0.7304, -0.3025, 1.911), (0.7661, -0.3173, 1.936), (0.7882, -0.3265, 1.964), (0.7959, -0.3297, 1.992), (0.7889, -0.3268, 2.021), (0.7674, -0.3179, 2.049), (0.7323, -0.3033, 2.075), (-0.7387, 9.544e-07, 1.889), (-0.7413, 9.607e-07, 2.098), (-0.7906, 9.889e-07, 1.911), (-0.8292, 1.015e-06, 1.936), (-0.8532, 1.032e-06, 1.964), (-0.8615, 1.038e-06, 1.992), (-0.8539, 1.033e-06, 2.021), (-0.8306, 1.019e-06, 2.049), (-0.7926, 9.943e-07, 2.075), (7.206e-08, 0.8651, 0.2466), (7.461e-08, 0.8652, 0.2577), (7.379e-08, 0.8656, 0.2538), (7.292e-08, 0.8656, 0.25), (0.1688, 0.8485, 0.2466), (0.1689, 0.8489, 0.25), (0.1689, 0.849, 0.2538), (0.1688, 0.8486, 0.2577), (0.3311, 0.7992, 0.2466), (0.3312, 0.7997, 0.25), (0.3313, 0.7997, 0.2538), (0.3311, 0.7994, 0.2577), (0.4806, 0.7193, 0.2466), (0.4809, 0.7197, 0.25), (0.4809, 0.7197, 0.2538), (0.4807, 0.7194, 0.2577), (0.6117, 0.6117, 0.2466), (0.6121, 0.6121, 0.25), (0.6121, 0.6121, 0.2538), (0.6118, 0.6118, 0.2577), (0.7193, 0.4806, 0.2466), (0.7197, 0.4809, 0.25), (0.7197, 0.4809, 0.2538), (0.7194, 0.4807, 0.2577), (0.7992, 0.3311, 0.2466), (0.7997, 0.3312, 0.25), (0.7997, 0.3313, 0.2538), (0.7994, 0.3311, 0.2577), (0.8485, 0.1688, 0.2466), (0.8489, 0.1689, 0.25), (0.849, 0.1689, 0.2538), (0.8486, 0.1688, 0.2577), (0.8651, 2.755e-07, 0.2466), (0.8656, 2.757e-07, 0.25), (0.8656, 2.76e-07, 0.2538), (0.8652, 2.764e-07, 0.2577), (0.8485, -0.1688, 0.2466), (0.8489, -0.1689, 0.25), (0.849, -0.1689, 0.2538), (0.8486, -0.1688, 0.2577), (0.7992, -0.3311, 0.2466), (0.7997, -0.3312, 0.25), (0.7997, -0.3313, 0.2538), (0.7994, -0.3311, 0.2577), (0.7193, -0.4806, 0.2466), (0.7197, -0.4809, 0.25), (0.7197, -0.4809, 0.2538), (0.7194, -0.4807, 0.2577), (0.6117, -0.6117, 0.2466), (0.6121, -0.6121, 0.25), (0.6121, -0.6121, 0.2538), (0.6118, -0.6118, 0.2577), (0.4806, -0.7193, 0.2466), (0.4809, -0.7197, 0.25), (0.4809, -0.7197, 0.2538), (0.4807, -0.7194, 0.2577), (0.3311, -0.7992, 0.2466), (0.3312, -0.7997, 0.25), (0.3313, -0.7997, 0.2538), (0.3311, -0.7994, 0.2577), (0.1688, -0.8485, 0.2466), (0.1689, -0.8489, 0.25), (0.1689, -0.849, 0.2538), (0.1688, -0.8486, 0.2577), (-2.098e-07, -0.8651, 0.2466), (-2.091e-07, -0.8656, 0.25), (-2.083e-07, -0.8656, 0.2538), (-2.073e-07, -0.8652, 0.2577), (-0.1688, -0.8485, 0.2466), (-0.1689, -0.8489, 0.25), (-0.1689, -0.849, 0.2538), (-0.1688, -0.8486, 0.2577), (-0.3311, -0.7992, 0.2466), (-0.3312, -0.7997, 0.25), (-0.3313, -0.7997, 0.2538), (-0.3311, -0.7994, 0.2577), (-0.4806, -0.7193, 0.2466), (-0.4809, -0.7197, 0.25), (-0.4809, -0.7197, 0.2538), (-0.4807, -0.7194, 0.2577), (-0.6117, -0.6117, 0.2466), (-0.6121, -0.6121, 0.25), (-0.6121, -0.6121, 0.2538), (-0.6118, -0.6118, 0.2577), (-0.7193, -0.4806, 0.2466), (-0.7197, -0.4809, 0.25), (-0.7197, -0.4809, 0.2538), (-0.7194, -0.4807, 0.2577), (-0.7992, -0.3311, 0.2466), (-0.7997, -0.3312, 0.25), (-0.7997, -0.3313, 0.2538), (-0.7994, -0.3311, 0.2577), (-0.8485, -0.1688, 0.2466), (-0.8489, -0.1689, 0.25), (-0.849, -0.1689, 0.2538), (-0.8486, -0.1688, 0.2577), (-0.8651, 1.046e-06, 0.2466), (-0.8656, 1.046e-06, 0.25), (-0.8656, 1.047e-06, 0.2538), (-0.8652, 1.047e-06, 0.2577), (-0.8485, 0.1688, 0.2466), (-0.8489, 0.1689, 0.25), (-0.849, 0.1689, 0.2538), (-0.8486, 0.1688, 0.2577), (-0.7992, 0.3311, 0.2466), (-0.7997, 0.3312, 0.25), (-0.7997, 0.3313, 0.2538), (-0.7994, 0.3311, 0.2577), (-0.7193, 0.4806, 0.2466), (-0.7197, 0.4809, 0.25), (-0.7197, 0.4809, 0.2538), (-0.7194, 0.4807, 0.2577), (-0.6117, 0.6117, 0.2466), (-0.6121, 0.6121, 0.25), (-0.6121, 0.6121, 0.2538), (-0.6118, 0.6118, 0.2577), (-0.4806, 0.7193, 0.2466), (-0.4809, 0.7197, 0.25), (-0.4809, 0.7197, 0.2538), (-0.4807, 0.7194, 0.2577), (-0.3311, 0.7992, 0.2466), (-0.3312, 0.7997, 0.25), (-0.3313, 0.7997, 0.2538), (-0.3311, 0.7994, 0.2577), (-0.1688, 0.8485, 0.2466), (-0.1689, 0.8489, 0.25), (-0.1689, 0.849, 0.2538), (-0.1688, 0.8486, 0.2577), (0.405, -0.2706, 2.157), (0.45, -0.1864, 2.157), (0.3444, -0.3444, 2.157), (0.2706, -0.405, 2.157), (-0.4777, 0.09503, 2.157), (-0.4871, 7.938e-07, 2.157), (-0.45, 0.1864, 2.157), (-0.405, 0.2706, 2.157), (0.1864, -0.45, 2.157), (-0.3444, 0.3444, 2.157), (0.09503, -0.4777, 2.157), (1.074e-07, 0.4871, 2.157), (-0.09503, 0.4777, 2.157), (0.09503, 0.4777, 2.157), (0.1864, 0.45, 2.157), (-0.2706, 0.405, 2.157), (-4.292e-08, -0.4871, 2.157), (0.2706, 0.405, 2.157), (-0.1864, 0.45, 2.157), (-0.09503, -0.4777, 2.157), (0.3444, 0.3444, 2.157), (-0.1864, -0.45, 2.157), (0.405, 0.2706, 2.157), (-0.2706, -0.405, 2.157), (0.45, 0.1864, 2.157), (-0.3444, -0.3444, 2.157), (0.4777, 0.09503, 2.157), (-0.405, -0.2706, 2.157), (0.4871, 3.572e-07, 2.157), (-0.45, -0.1864, 2.157), (0.4777, -0.09503, 2.157), (-0.4777, -0.09503, 2.157), (0.00583, -2.309e-07, 2.228), (0.03356, 0.1394, 3.672), (0.06023, 0.2735, 3.63), (0.08481, 0.3971, 3.563), (0.1064, 0.5054, 3.472), (0.124, 0.5942, 3.362), (0.1372, 0.6603, 3.236), (0.1453, 0.701, 3.099), (0.148, 0.7147, 2.957), (0.1453, 0.701, 2.815), (0.1372, 0.6603, 2.678), (0.124, 0.5942, 2.552), (0.1064, 0.5054, 2.442), (0.08481, 0.3971, 2.351), (0.06023, 0.2735, 2.284), (0.03356, 0.1394, 2.228), (0.06023, 0.1313, 3.672), (0.1125, 0.2576, 3.63), (0.1608, 0.374, 3.563), (0.203, 0.476, 3.472), (0.2377, 0.5598, 3.362), (0.2635, 0.622, 3.236), (0.2793, 0.6603, 3.099), (0.2847, 0.6732, 2.957), (0.2793, 0.6603, 2.815), (0.2635, 0.622, 2.678), (0.2377, 0.5598, 2.552), (0.203, 0.476, 2.442), (0.1608, 0.374, 2.351), (0.1125, 0.2576, 2.284), (0.06023, 0.1313, 2.228), (0.08481, 0.1182, 3.672), (0.1608, 0.2319, 3.63), (0.2307, 0.3366, 3.563), (0.2921, 0.4284, 3.472), (0.3424, 0.5038, 3.362), (0.3799, 0.5598, 3.236), (0.4029, 0.5942, 3.099), (0.4107, 0.6059, 2.957), (0.4029, 0.5942, 2.815), (0.3799, 0.5598, 2.678), (0.3424, 0.5038, 2.552), (0.2921, 0.4284, 2.442), (0.2307, 0.3366, 2.351), (0.1608, 0.2319, 2.284), (0.08481, 0.1182, 2.228), (0.1064, 0.1005, 3.672), (0.203, 0.1972, 3.63), (0.2921, 0.2863, 3.563), (0.3702, 0.3643, 3.472), (0.4343, 0.4284, 3.362), (0.4819, 0.476, 3.236), (0.5112, 0.5054, 3.099), (0.5211, 0.5153, 2.957), (0.5112, 0.5054, 2.815), (0.4819, 0.476, 2.678), (0.4343, 0.4284, 2.552), (0.3702, 0.3643, 2.442), (0.2921, 0.2863, 2.351), (0.203, 0.1972, 2.284), (0.1064, 0.1005, 2.228), (0.124, 0.07898, 3.672), (0.2377, 0.1549, 3.63), (0.3424, 0.2249, 3.563), (0.4343, 0.2863, 3.472), (0.5096, 0.3366, 3.362), (0.5656, 0.374, 3.236), (0.6001, 0.3971, 3.099), (0.6117, 0.4048, 2.957), (0.6001, 0.3971, 2.815), (0.5656, 0.374, 2.678), (0.5096, 0.3366, 2.552), (0.4343, 0.2863, 2.442), (0.3424, 0.2249, 2.351), (0.2377, 0.1549, 2.284), (0.124, 0.07898, 2.228), (0.1372, 0.0544, 3.672), (0.2635, 0.1067, 3.63), (0.3799, 0.1549, 3.563), (0.4819, 0.1972, 3.472), (0.5656, 0.2319, 3.362), (0.6278, 0.2576, 3.236), (0.6661, 0.2735, 3.099), (0.6791, 0.2789, 2.957), (0.6661, 0.2735, 2.815), (0.6278, 0.2576, 2.678), (0.5656, 0.2319, 2.552), (0.4819, 0.1972, 2.442), (0.3799, 0.1549, 2.351), (0.2635, 0.1067, 2.284), (0.1372, 0.0544, 2.228), (0.1453, 0.02773, 3.672), (0.2793, 0.0544, 3.63), (0.4029, 0.07898, 3.563), (0.5112, 0.1005, 3.472), (0.6001, 0.1182, 3.362), (0.6661, 0.1313, 3.236), (0.7068, 0.1394, 3.099), (0.7205, 0.1422, 2.957), (0.7068, 0.1394, 2.815), (0.6661, 0.1313, 2.678), (0.6001, 0.1182, 2.552), (0.5112, 0.1005, 2.442), (0.4029, 0.07898, 2.351), (0.2793, 0.0544, 2.284), (0.1453, 0.02773, 2.228), (0.148, -2.314e-07, 3.672), (0.2847, -2.26e-07, 3.63), (0.4107, -2.206e-07, 3.563), (0.5211, -2.26e-07, 3.472), (0.6117, -2.369e-07, 3.362), (0.6791, -1.934e-07, 3.236), (0.7205, -2.803e-07, 3.099), (0.7345, -2.694e-07, 2.957), (0.7205, -2.803e-07, 2.815), (0.6791, -1.609e-07, 2.678), (0.6117, -2.369e-07, 2.552), (0.5211, -2.26e-07, 2.442), (0.4107, -2.423e-07, 2.351), (0.2847, -2.152e-07, 2.284), (0.148, -2.179e-07, 2.228), (0.1453, -0.02773, 3.672), (0.2793, -0.0544, 3.63), (0.4029, -0.07898, 3.563), (0.5112, -0.1005, 3.472), (0.6001, -0.1182, 3.362), (0.6661, -0.1313, 3.236), (0.7068, -0.1394, 3.099), (0.7205, -0.1422, 2.957), (0.7068, -0.1394, 2.815), (0.6661, -0.1313, 2.678), (0.6001, -0.1182, 2.552), (0.5112, -0.1005, 2.442), (0.4029, -0.07898, 2.351), (0.2793, -0.0544, 2.284), (0.1453, -0.02773, 2.228), (0.1372, -0.0544, 3.672), (0.2635, -0.1067, 3.63), (0.3799, -0.1549, 3.563), (0.4819, -0.1972, 3.472), (0.5656, -0.2319, 3.362), (0.6278, -0.2576, 3.236), (0.6661, -0.2735, 3.099), (0.6791, -0.2789, 2.957), (0.6661, -0.2735, 2.815), (0.6278, -0.2576, 2.678), (0.5656, -0.2319, 2.552), (0.4819, -0.1972, 2.442), (0.3799, -0.1549, 2.351), (0.2635, -0.1067, 2.284), (0.1372, -0.0544, 2.228), (0.124, -0.07898, 3.672), (0.2377, -0.1549, 3.63), (0.3424, -0.2249, 3.563), (0.4343, -0.2863, 3.472), (0.5096, -0.3366, 3.362), (0.5656, -0.374, 3.236), (0.6001, -0.3971, 3.099), (0.6117, -0.4048, 2.957), (0.6001, -0.3971, 2.815), (0.5656, -0.374, 2.678), (0.5096, -0.3366, 2.552), (0.4343, -0.2863, 2.442), (0.3424, -0.2249, 2.351), (0.2377, -0.1549, 2.284), (0.124, -0.07898, 2.228), (0.1064, -0.1005, 3.672), (0.203, -0.1972, 3.63), (0.2921, -0.2863, 3.563), (0.3702, -0.3643, 3.472), (0.4343, -0.4284, 3.362), (0.4819, -0.476, 3.236), (0.5112, -0.5054, 3.099), (0.5211, -0.5153, 2.957), (0.5112, -0.5054, 2.815), (0.4819, -0.476, 2.678), (0.4343, -0.4284, 2.552), (0.3702, -0.3643, 2.442), (0.2921, -0.2863, 2.351), (0.203, -0.1972, 2.284), (0.1064, -0.1005, 2.228), (0.08481, -0.1182, 3.672), (0.1608, -0.2319, 3.63), (0.2307, -0.3366, 3.563), (0.2921, -0.4284, 3.472), (0.3424, -0.5038, 3.362), (0.3799, -0.5598, 3.236), (0.4029, -0.5942, 3.099), (0.4107, -0.6059, 2.957), (0.4029, -0.5942, 2.815), (0.3799, -0.5598, 2.678), (0.3424, -0.5038, 2.552), (0.2921, -0.4284, 2.442), (0.2307, -0.3366, 2.351), (0.1608, -0.2319, 2.284), (0.08481, -0.1182, 2.228), (0.06023, -0.1313, 3.672), (0.1125, -0.2576, 3.63), (0.1608, -0.374, 3.563), (0.203, -0.476, 3.472), (0.2377, -0.5598, 3.362), (0.2635, -0.622, 3.236), (0.2793, -0.6603, 3.099), (0.2847, -0.6732, 2.957), (0.2793, -0.6603, 2.815), (0.2635, -0.622, 2.678), (0.2377, -0.5598, 2.552), (0.203, -0.476, 2.442), (0.1608, -0.374, 2.351), (0.1125, -0.2576, 2.284), (0.06023, -0.1313, 2.228), (0.03356, -0.1394, 3.672), (0.06023, -0.2735, 3.63), (0.08481, -0.3971, 3.563), (0.1064, -0.5054, 3.472), (0.124, -0.5942, 3.362), (0.1372, -0.6603, 3.236), (0.1453, -0.701, 3.099), (0.148, -0.7147, 2.957), (0.1453, -0.701, 2.815), (0.1372, -0.6603, 2.678), (0.124, -0.5942, 2.552), (0.1064, -0.5054, 2.442), (0.08481, -0.3971, 2.351), (0.06023, -0.2735, 2.284), (0.03356, -0.1394, 2.228), (0.00583, -0.1422, 3.672), (0.00583, -0.2789, 3.63), (0.00583, -0.4048, 3.563), (0.00583, -0.5153, 3.472), (0.00583, -0.6059, 3.362), (0.00583, -0.6732, 3.236), (0.00583, -0.7147, 3.099), (0.00583, -0.7287, 2.957), (0.00583, -0.7147, 2.815), (0.00583, -0.6732, 2.678), (0.00583, -0.6059, 2.552), (0.00583, -0.5153, 2.442), (0.00583, -0.4048, 2.351), (0.00583, -0.2789, 2.284), (0.00583, -0.1422, 2.228), (-0.0219, -0.1394, 3.672), (-0.04857, -0.2735, 3.63), (-0.07315, -0.3971, 3.563), (-0.09469, -0.5054, 3.472), (-0.1124, -0.5942, 3.362), (-0.1255, -0.6603, 3.236), (-0.1336, -0.701, 3.099), (-0.1363, -0.7147, 2.957), (-0.1336, -0.701, 2.815), (-0.1255, -0.6603, 2.678), (-0.1124, -0.5942, 2.552), (-0.09469, -0.5054, 2.442), (-0.07315, -0.3971, 2.351), (-0.04857, -0.2735, 2.284), (-0.0219, -0.1394, 2.228), (0.00583, -4.502e-07, 3.686), (-0.04857, -0.1313, 3.672), (-0.1009, -0.2576, 3.63), (-0.1491, -0.374, 3.563), (-0.1914, -0.476, 3.472), (-0.226, -0.5598, 3.362), (-0.2518, -0.622, 3.236), (-0.2677, -0.6603, 3.099), (-0.273, -0.6732, 2.957), (-0.2677, -0.6603, 2.815), (-0.2518, -0.622, 2.678), (-0.226, -0.5598, 2.552), (-0.1914, -0.476, 2.442), (-0.1491, -0.374, 2.351), (-0.1009, -0.2576, 2.284), (-0.04857, -0.1313, 2.228), (-0.07315, -0.1182, 3.672), (-0.1491, -0.2319, 3.63), (-0.2191, -0.3366, 3.563), (-0.2804, -0.4284, 3.472), (-0.3308, -0.5038, 3.362), (-0.3682, -0.5598, 3.236), (-0.3912, -0.5942, 3.099), (-0.399, -0.6059, 2.957), (-0.3912, -0.5942, 2.815), (-0.3682, -0.5598, 2.678), (-0.3308, -0.5038, 2.552), (-0.2804, -0.4284, 2.442), (-0.2191, -0.3366, 2.351), (-0.1491, -0.2319, 2.284), (-0.07315, -0.1182, 2.228), (-0.09469, -0.1005, 3.672), (-0.1914, -0.1972, 3.63), (-0.2804, -0.2863, 3.563), (-0.3585, -0.3643, 3.472), (-0.4226, -0.4284, 3.362), (-0.4702, -0.476, 3.236), (-0.4995, -0.5054, 3.099), (-0.5094, -0.5153, 2.957), (-0.4995, -0.5054, 2.815), (-0.4702, -0.476, 2.678), (-0.4226, -0.4284, 2.552), (-0.3585, -0.3643, 2.442), (-0.2804, -0.2863, 2.351), (-0.1914, -0.1972, 2.284), (-0.09469, -0.1005, 2.228), (-0.1124, -0.07898, 3.672), (-0.226, -0.1549, 3.63), (-0.3308, -0.2249, 3.563), (-0.4226, -0.2863, 3.472), (-0.4979, -0.3366, 3.362), (-0.5539, -0.374, 3.236), (-0.5884, -0.3971, 3.099), (-0.6001, -0.4048, 2.957), (-0.5884, -0.3971, 2.815), (-0.5539, -0.374, 2.678), (-0.4979, -0.3366, 2.552), (-0.4226, -0.2863, 2.442), (-0.3308, -0.2249, 2.351), (-0.226, -0.1549, 2.284), (-0.1124, -0.07898, 2.228), (-0.1255, -0.0544, 3.672), (-0.2518, -0.1067, 3.63), (-0.3682, -0.1549, 3.563), (-0.4702, -0.1972, 3.472), (-0.5539, -0.2319, 3.362), (-0.6162, -0.2576, 3.236), (-0.6545, -0.2735, 3.099), (-0.6674, -0.2789, 2.957), (-0.6545, -0.2735, 2.815), (-0.6162, -0.2576, 2.678), (-0.5539, -0.2319, 2.552), (-0.4702, -0.1972, 2.442), (-0.3682, -0.1549, 2.351), (-0.2518, -0.1067, 2.284), (-0.1255, -0.0544, 2.228), (-0.1336, -0.02773, 3.672), (-0.2677, -0.0544, 3.63), (-0.3912, -0.07898, 3.563), (-0.4995, -0.1005, 3.472), (-0.5884, -0.1182, 3.362), (-0.6545, -0.1313, 3.236), (-0.6951, -0.1394, 3.099), (-0.7089, -0.1422, 2.957), (-0.6951, -0.1394, 2.815), (-0.6545, -0.1313, 2.678), (-0.5884, -0.1182, 2.552), (-0.4995, -0.1005, 2.442), (-0.3912, -0.07898, 2.351), (-0.2677, -0.0544, 2.284), (-0.1336, -0.02773, 2.228), (-0.1363, -2.206e-07, 3.672), (-0.273, -1.989e-07, 3.63), (-0.399, -1.989e-07, 3.563), (-0.5094, -1.283e-07, 3.472), (-0.6001, -9.571e-08, 3.362), (-0.6674, -2.26e-07, 3.236), (-0.7089, -6.313e-08, 3.099), (-0.7229, -9.571e-08, 2.957), (-0.7089, -6.313e-08, 2.815), (-0.6674, -2.26e-07, 2.678), (-0.6001, -9.571e-08, 2.552), (-0.5094, -1.283e-07, 2.442), (-0.399, -1.826e-07, 2.351), (-0.273, -1.771e-07, 2.284), (-0.1363, -2.233e-07, 2.228), (-0.1336, 0.02773, 3.672), (-0.2677, 0.0544, 3.63), (-0.3912, 0.07898, 3.563), (-0.4995, 0.1005, 3.472), (-0.5884, 0.1182, 3.362), (-0.6545, 0.1313, 3.236), (-0.6951, 0.1394, 3.099), (-0.7089, 0.1422, 2.957), (-0.6951, 0.1394, 2.815), (-0.6545, 0.1313, 2.678), (-0.5884, 0.1182, 2.552), (-0.4995, 0.1005, 2.442), (-0.3912, 0.07898, 2.351), (-0.2677, 0.0544, 2.284), (-0.1336, 0.02773, 2.228), (-0.1255, 0.0544, 3.672), (-0.2518, 0.1067, 3.63), (-0.3682, 0.1549, 3.563), (-0.4702, 0.1972, 3.472), (-0.5539, 0.2319, 3.362), (-0.6162, 0.2576, 3.236), (-0.6545, 0.2735, 3.099), (-0.6674, 0.2789, 2.957), (-0.6545, 0.2735, 2.815), (-0.6162, 0.2576, 2.678), (-0.5539, 0.2319, 2.552), (-0.4702, 0.1972, 2.442), (-0.3682, 0.1549, 2.351), (-0.2518, 0.1067, 2.284), (-0.1255, 0.0544, 2.228), (-0.1124, 0.07898, 3.672), (-0.226, 0.1549, 3.63), (-0.3308, 0.2249, 3.563), (-0.4226, 0.2863, 3.472), (-0.4979, 0.3366, 3.362), (-0.5539, 0.374, 3.236), (-0.5884, 0.3971, 3.099), (-0.6001, 0.4048, 2.957), (-0.5884, 0.3971, 2.815), (-0.5539, 0.374, 2.678), (-0.4979, 0.3366, 2.552), (-0.4226, 0.2863, 2.442), (-0.3308, 0.2249, 2.351), (-0.226, 0.1549, 2.284), (-0.1124, 0.07898, 2.228), (-0.09469, 0.1005, 3.672), (-0.1914, 0.1972, 3.63), (-0.2804, 0.2863, 3.563), (-0.3585, 0.3643, 3.472), (-0.4226, 0.4284, 3.362), (-0.4702, 0.476, 3.236), (-0.4995, 0.5054, 3.099), (-0.5094, 0.5153, 2.957), (-0.4995, 0.5054, 2.815), (-0.4702, 0.476, 2.678), (-0.4226, 0.4284, 2.552), (-0.3585, 0.3643, 2.442), (-0.2804, 0.2863, 2.351), (-0.1914, 0.1972, 2.284), (-0.09469, 0.1005, 2.228), (-0.07315, 0.1182, 3.672), (-0.1491, 0.2319, 3.63), (-0.2191, 0.3366, 3.563), (-0.2804, 0.4284, 3.472), (-0.3308, 0.5038, 3.362), (-0.3682, 0.5598, 3.236), (-0.3912, 0.5942, 3.099), (-0.399, 0.6059, 2.957), (-0.3912, 0.5942, 2.815), (-0.3682, 0.5598, 2.678), (-0.3308, 0.5038, 2.552), (-0.2804, 0.4284, 2.442), (-0.2191, 0.3366, 2.351), (-0.1491, 0.2319, 2.284), (-0.07315, 0.1182, 2.228), (-0.04857, 0.1313, 3.672), (-0.1009, 0.2576, 3.63), (-0.1491, 0.374, 3.563), (-0.1914, 0.476, 3.472), (-0.226, 0.5598, 3.362), (-0.2518, 0.622, 3.236), (-0.2677, 0.6603, 3.099), (-0.273, 0.6732, 2.957), (-0.2677, 0.6603, 2.815), (-0.2518, 0.622, 2.678), (-0.226, 0.5598, 2.552), (-0.1914, 0.476, 2.442), (-0.1491, 0.374, 2.351), (-0.1009, 0.2576, 2.284), (-0.04857, 0.1313, 2.228), (-0.0219, 0.1394, 3.672), (-0.04857, 0.2735, 3.63), (-0.07315, 0.3971, 3.563), (-0.09469, 0.5054, 3.472), (-0.1124, 0.5942, 3.362), (-0.1255, 0.6603, 3.236), (-0.1336, 0.701, 3.099), (-0.1363, 0.7147, 2.957), (-0.1336, 0.701, 2.815), (-0.1255, 0.6603, 2.678), (-0.1124, 0.5942, 2.552), (-0.09469, 0.5054, 2.442), (-0.07315, 0.3971, 2.351), (-0.04857, 0.2735, 2.284), (-0.0219, 0.1394, 2.228), (0.00583, 0.1422, 3.672), (0.00583, 0.2789, 3.63), (0.00583, 0.4048, 3.563), (0.00583, 0.5153, 3.472), (0.00583, 0.6059, 3.362), (0.00583, 0.6732, 3.236), (0.00583, 0.7147, 3.099), (0.00583, 0.7287, 2.957), (0.00583, 0.7147, 2.815), (0.00583, 0.6732, 2.678), (0.00583, 0.6059, 2.552), (0.00583, 0.5153, 2.442), (0.00583, 0.4048, 2.351), (0.00583, 0.2789, 2.284), (0.00583, 0.1422, 2.228)], [], [(895, 1372, 1248, 864), (865, 1252, 1256, 866), (866, 1256, 1260, 867), (867, 1260, 1264, 868), (868, 1264, 1268, 869), (869, 1268, 1272, 870), (870, 1272, 1276, 871), (871, 1276, 1280, 872), (872, 1280, 1284, 873), (873, 1284, 1288, 874), (874, 1288, 1292, 875), (875, 1292, 1296, 876), (876, 1296, 1300, 877), (877, 1300, 1304, 878), (878, 1304, 1308, 879), (879, 1308, 1312, 880), (880, 1312, 1316, 881), (881, 1316, 1320, 882), (882, 1320, 1324, 883), (883, 1324, 1328, 884), (884, 1328, 1332, 885), (885, 1332, 1336, 886), (886, 1336, 1340, 887), (887, 1340, 1344, 888), (888, 1344, 1348, 889), (889, 1348, 1352, 890), (890, 1352, 1356, 891), (891, 1356, 1360, 892), (892, 1360, 1364, 893), (893, 1364, 1368, 894), (928, 958, 1230, 961), (894, 1368, 1372, 895), (864, 1248, 1252, 865), (0, 2, 4, 6, 8, 10, 12, 14, 16, 18, 20, 22, 24, 26, 28, 30, 32, 34, 36, 38, 40, 42, 44, 46, 48, 50, 52, 54, 56, 58, 60, 62), (284, 567, 289, 128), (2, 133, 138, 4), (128, 289, 297, 134), (288, 577, 585, 298), (127, 126, 65, 64), (279, 558, 567, 284), (559, 846, 855, 568), (125, 124, 126, 127), (60, 278, 283, 62), (274, 549, 558, 279), (550, 837, 846, 559), (123, 122, 124, 125), (847, 125, 127, 856), (58, 273, 278, 60), (269, 540, 549, 274), (541, 828, 837, 550), (121, 120, 122, 123), (838, 123, 125, 847), (56, 268, 273, 58), (264, 531, 540, 269), (532, 819, 828, 541), (119, 118, 120, 121), (829, 121, 123, 838), (54, 263, 268, 56), (259, 522, 531, 264), (523, 810, 819, 532), (117, 116, 118, 119), (820, 119, 121, 829), (52, 258, 263, 54), (254, 513, 522, 259), (514, 801, 810, 523), (115, 114, 116, 117), (811, 117, 119, 820), (50, 253, 258, 52), (249, 504, 513, 254), (505, 792, 801, 514), (113, 112, 114, 115), (802, 115, 117, 811), (48, 248, 253, 50), (244, 495, 504, 249), (496, 783, 792, 505), (111, 110, 112, 113), (793, 113, 115, 802), (46, 243, 248, 48), (239, 486, 495, 244), (487, 774, 783, 496), (109, 108, 110, 111), (784, 111, 113, 793), (44, 238, 243, 46), (234, 477, 486, 239), (478, 765, 774, 487), (107, 106, 108, 109), (775, 109, 111, 784), (42, 233, 238, 44), (229, 468, 477, 234), (469, 756, 765, 478), (105, 104, 106, 107), (766, 107, 109, 775), (40, 228, 233, 42), (224, 459, 468, 229), (460, 747, 756, 469), (103, 102, 104, 105), (757, 105, 107, 766), (38, 223, 228, 40), (219, 450, 459, 224), (451, 738, 747, 460), (101, 100, 102, 103), (748, 103, 105, 757), (36, 218, 223, 38), (214, 441, 450, 219), (442, 729, 738, 451), (99, 98, 100, 101), (739, 101, 103, 748), (34, 213, 218, 36), (209, 432, 441, 214), (433, 720, 729, 442), (97, 96, 98, 99), (730, 99, 101, 739), (32, 208, 213, 34), (204, 423, 432, 209), (424, 711, 720, 433), (95, 94, 96, 97), (721, 97, 99, 730), (30, 203, 208, 32), (199, 414, 423, 204), (415, 702, 711, 424), (93, 92, 94, 95), (712, 95, 97, 721), (28, 198, 203, 30), (194, 405, 414, 199), (406, 693, 702, 415), (91, 90, 92, 93), (703, 93, 95, 712), (26, 193, 198, 28), (189, 396, 405, 194), (397, 684, 693, 406), (89, 88, 90, 91), (694, 91, 93, 703), (24, 188, 193, 26), (184, 387, 396, 189), (388, 675, 684, 397), (87, 86, 88, 89), (685, 89, 91, 694), (22, 183, 188, 24), (179, 378, 387, 184), (379, 666, 675, 388), (85, 84, 86, 87), (676, 87, 89, 685), (20, 178, 183, 22), (174, 369, 378, 179), (370, 657, 666, 379), (83, 82, 84, 85), (667, 85, 87, 676), (18, 173, 178, 20), (169, 360, 369, 174), (361, 648, 657, 370), (81, 80, 82, 83), (658, 83, 85, 667), (16, 168, 173, 18), (164, 351, 360, 169), (352, 639, 648, 361), (79, 78, 80, 81), (649, 81, 83, 658), (14, 163, 168, 16), (159, 342, 351, 164), (343, 630, 639, 352), (77, 76, 78, 79), (640, 79, 81, 649), (12, 158, 163, 14), (154, 333, 342, 159), (334, 621, 630, 343), (75, 74, 76, 77), (631, 77, 79, 640), (10, 153, 158, 12), (149, 324, 333, 154), (325, 612, 621, 334), (73, 72, 74, 75), (622, 75, 77, 631), (8, 148, 153, 10), (144, 315, 324, 149), (316, 603, 612, 325), (71, 70, 72, 73), (613, 73, 75, 622), (6, 143, 148, 8), (139, 306, 315, 144), (307, 594, 603, 316), (69, 68, 70, 71), (604, 71, 73, 613), (4, 138, 143, 6), (134, 297, 306, 139), (298, 585, 594, 307), (67, 66, 68, 69), (62, 283, 129, 0), (595, 69, 71, 604), (586, 67, 69, 595), (856, 127, 64, 576), (64, 65, 66, 67), (284, 128, 130, 287), (287, 130, 131, 286), (286, 131, 132, 285), (285, 132, 129, 283), (279, 284, 287, 282), (282, 287, 286, 281), (281, 286, 285, 280), (280, 285, 283, 278), (274, 279, 282, 277), (277, 282, 281, 276), (276, 281, 280, 275), (275, 280, 278, 273), (269, 274, 277, 272), (272, 277, 276, 271), (271, 276, 275, 270), (270, 275, 273, 268), (264, 269, 272, 267), (267, 272, 271, 266), (266, 271, 270, 265), (265, 270, 268, 263), (259, 264, 267, 262), (262, 267, 266, 261), (261, 266, 265, 260), (260, 265, 263, 258), (254, 259, 262, 257), (257, 262, 261, 256), (256, 261, 260, 255), (255, 260, 258, 253), (249, 254, 257, 252), (252, 257, 256, 251), (251, 256, 255, 250), (250, 255, 253, 248), (244, 249, 252, 247), (247, 252, 251, 246), (246, 251, 250, 245), (245, 250, 248, 243), (239, 244, 247, 242), (242, 247, 246, 241), (241, 246, 245, 240), (240, 245, 243, 238), (234, 239, 242, 237), (237, 242, 241, 236), (236, 241, 240, 235), (235, 240, 238, 233), (229, 234, 237, 232), (232, 237, 236, 231), (231, 236, 235, 230), (230, 235, 233, 228), (224, 229, 232, 227), (227, 232, 231, 226), (226, 231, 230, 225), (225, 230, 228, 223), (219, 224, 227, 222), (222, 227, 226, 221), (221, 226, 225, 220), (220, 225, 223, 218), (214, 219, 222, 217), (217, 222, 221, 216), (216, 221, 220, 215), (215, 220, 218, 213), (209, 214, 217, 212), (212, 217, 216, 211), (211, 216, 215, 210), (210, 215, 213, 208), (204, 209, 212, 207), (207, 212, 211, 206), (206, 211, 210, 205), (205, 210, 208, 203), (199, 204, 207, 202), (202, 207, 206, 201), (201, 206, 205, 200), (200, 205, 203, 198), (194, 199, 202, 197), (197, 202, 201, 196), (196, 201, 200, 195), (195, 200, 198, 193), (189, 194, 197, 192), (192, 197, 196, 191), (191, 196, 195, 190), (190, 195, 193, 188), (184, 189, 192, 187), (187, 192, 191, 186), (186, 191, 190, 185), (185, 190, 188, 183), (179, 184, 187, 182), (182, 187, 186, 181), (181, 186, 185, 180), (180, 185, 183, 178), (174, 179, 182, 177), (177, 182, 181, 176), (176, 181, 180, 175), (175, 180, 178, 173), (169, 174, 177, 172), (172, 177, 176, 171), (171, 176, 175, 170), (170, 175, 173, 168), (164, 169, 172, 167), (167, 172, 171, 166), (166, 171, 170, 165), (165, 170, 168, 163), (159, 164, 167, 162), (162, 167, 166, 161), (161, 166, 165, 160), (160, 165, 163, 158), (154, 159, 162, 157), (157, 162, 161, 156), (156, 161, 160, 155), (155, 160, 158, 153), (149, 154, 157, 152), (152, 157, 156, 151), (151, 156, 155, 150), (150, 155, 153, 148), (144, 149, 152, 147), (147, 152, 151, 146), (146, 151, 150, 145), (145, 150, 148, 143), (139, 144, 147, 142), (142, 147, 146, 141), (141, 146, 145, 140), (140, 145, 143, 138), (134, 139, 142, 137), (137, 142, 141, 136), (136, 141, 140, 135), (135, 140, 138, 133), (128, 134, 137, 130), (130, 137, 136, 131), (131, 136, 135, 132), (132, 135, 133, 129), (0, 129, 133, 2), (568, 288, 290, 575), (575, 290, 291, 574), (574, 291, 292, 573), (573, 292, 293, 572), (572, 293, 294, 571), (571, 294, 295, 570), (570, 295, 296, 569), (569, 296, 289, 567), (559, 568, 575, 566), (566, 575, 574, 565), (565, 574, 573, 564), (564, 573, 572, 563), (563, 572, 571, 562), (562, 571, 570, 561), (561, 570, 569, 560), (560, 569, 567, 558), (550, 559, 566, 557), (557, 566, 565, 556), (556, 565, 564, 555), (555, 564, 563, 554), (554, 563, 562, 553), (553, 562, 561, 552), (552, 561, 560, 551), (551, 560, 558, 549), (541, 550, 557, 548), (548, 557, 556, 547), (547, 556, 555, 546), (546, 555, 554, 545), (545, 554, 553, 544), (544, 553, 552, 543), (543, 552, 551, 542), (542, 551, 549, 540), (532, 541, 548, 539), (539, 548, 547, 538), (538, 547, 546, 537), (537, 546, 545, 536), (536, 545, 544, 535), (535, 544, 543, 534), (534, 543, 542, 533), (533, 542, 540, 531), (523, 532, 539, 530), (530, 539, 538, 529), (529, 538, 537, 528), (528, 537, 536, 527), (527, 536, 535, 526), (526, 535, 534, 525), (525, 534, 533, 524), (524, 533, 531, 522), (514, 523, 530, 521), (521, 530, 529, 520), (520, 529, 528, 519), (519, 528, 527, 518), (518, 527, 526, 517), (517, 526, 525, 516), (516, 525, 524, 515), (515, 524, 522, 513), (505, 514, 521, 512), (512, 521, 520, 511), (511, 520, 519, 510), (510, 519, 518, 509), (509, 518, 517, 508), (508, 517, 516, 507), (507, 516, 515, 506), (506, 515, 513, 504), (496, 505, 512, 503), (503, 512, 511, 502), (502, 511, 510, 501), (501, 510, 509, 500), (500, 509, 508, 499), (499, 508, 507, 498), (498, 507, 506, 497), (497, 506, 504, 495), (487, 496, 503, 494), (494, 503, 502, 493), (493, 502, 501, 492), (492, 501, 500, 491), (491, 500, 499, 490), (490, 499, 498, 489), (489, 498, 497, 488), (488, 497, 495, 486), (478, 487, 494, 485), (485, 494, 493, 484), (484, 493, 492, 483), (483, 492, 491, 482), (482, 491, 490, 481), (481, 490, 489, 480), (480, 489, 488, 479), (479, 488, 486, 477), (469, 478, 485, 476), (476, 485, 484, 475), (475, 484, 483, 474), (474, 483, 482, 473), (473, 482, 481, 472), (472, 481, 480, 471), (471, 480, 479, 470), (470, 479, 477, 468), (460, 469, 476, 467), (467, 476, 475, 466), (466, 475, 474, 465), (465, 474, 473, 464), (464, 473, 472, 463), (463, 472, 471, 462), (462, 471, 470, 461), (461, 470, 468, 459), (451, 460, 467, 458), (458, 467, 466, 457), (457, 466, 465, 456), (456, 465, 464, 455), (455, 464, 463, 454), (454, 463, 462, 453), (453, 462, 461, 452), (452, 461, 459, 450), (442, 451, 458, 449), (449, 458, 457, 448), (448, 457, 456, 447), (447, 456, 455, 446), (446, 455, 454, 445), (445, 454, 453, 444), (444, 453, 452, 443), (443, 452, 450, 441), (433, 442, 449, 440), (440, 449, 448, 439), (439, 448, 447, 438), (438, 447, 446, 437), (437, 446, 445, 436), (436, 445, 444, 435), (435, 444, 443, 434), (434, 443, 441, 432), (424, 433, 440, 431), (431, 440, 439, 430), (430, 439, 438, 429), (429, 438, 437, 428), (428, 437, 436, 427), (427, 436, 435, 426), (426, 435, 434, 425), (425, 434, 432, 423), (415, 424, 431, 422), (422, 431, 430, 421), (421, 430, 429, 420), (420, 429, 428, 419), (419, 428, 427, 418), (418, 427, 426, 417), (417, 426, 425, 416), (416, 425, 423, 414), (406, 415, 422, 413), (413, 422, 421, 412), (412, 421, 420, 411), (411, 420, 419, 410), (410, 419, 418, 409), (409, 418, 417, 408), (408, 417, 416, 407), (407, 416, 414, 405), (397, 406, 413, 404), (404, 413, 412, 403), (403, 412, 411, 402), (402, 411, 410, 401), (401, 410, 409, 400), (400, 409, 408, 399), (399, 408, 407, 398), (398, 407, 405, 396), (388, 397, 404, 395), (395, 404, 403, 394), (394, 403, 402, 393), (393, 402, 401, 392), (392, 401, 400, 391), (391, 400, 399, 390), (390, 399, 398, 389), (389, 398, 396, 387), (379, 388, 395, 386), (386, 395, 394, 385), (385, 394, 393, 384), (384, 393, 392, 383), (383, 392, 391, 382), (382, 391, 390, 381), (381, 390, 389, 380), (380, 389, 387, 378), (370, 379, 386, 377), (377, 386, 385, 376), (376, 385, 384, 375), (375, 384, 383, 374), (374, 383, 382, 373), (373, 382, 381, 372), (372, 381, 380, 371), (371, 380, 378, 369), (361, 370, 377, 368), (368, 377, 376, 367), (367, 376, 375, 366), (366, 375, 374, 365), (365, 374, 373, 364), (364, 373, 372, 363), (363, 372, 371, 362), (362, 371, 369, 360), (352, 361, 368, 359), (359, 368, 367, 358), (358, 367, 366, 357), (357, 366, 365, 356), (356, 365, 364, 355), (355, 364, 363, 354), (354, 363, 362, 353), (353, 362, 360, 351), (343, 352, 359, 350), (350, 359, 358, 349), (349, 358, 357, 348), (348, 357, 356, 347), (347, 356, 355, 346), (346, 355, 354, 345), (345, 354, 353, 344), (344, 353, 351, 342), (334, 343, 350, 341), (341, 350, 349, 340), (340, 349, 348, 339), (339, 348, 347, 338), (338, 347, 346, 337), (337, 346, 345, 336), (336, 345, 344, 335), (335, 344, 342, 333), (325, 334, 341, 332), (332, 341, 340, 331), (331, 340, 339, 330), (330, 339, 338, 329), (329, 338, 337, 328), (328, 337, 336, 327), (327, 336, 335, 326), (326, 335, 333, 324), (316, 325, 332, 323), (323, 332, 331, 322), (322, 331, 330, 321), (321, 330, 329, 320), (320, 329, 328, 319), (319, 328, 327, 318), (318, 327, 326, 317), (317, 326, 324, 315), (307, 316, 323, 314), (314, 323, 322, 313), (313, 322, 321, 312), (312, 321, 320, 311), (311, 320, 319, 310), (310, 319, 318, 309), (309, 318, 317, 308), (308, 317, 315, 306), (298, 307, 314, 305), (305, 314, 313, 304), (304, 313, 312, 303), (303, 312, 311, 302), (302, 311, 310, 301), (301, 310, 309, 300), (300, 309, 308, 299), (299, 308, 306, 297), (288, 298, 305, 290), (290, 305, 304, 291), (291, 304, 303, 292), (292, 303, 302, 293), (293, 302, 301, 294), (294, 301, 300, 295), (295, 300, 299, 296), (296, 299, 297, 289), (568, 855, 577, 288), (856, 576, 578, 863), (863, 578, 579, 862), (862, 579, 580, 861), (861, 580, 581, 860), (860, 581, 582, 859), (859, 582, 583, 858), (858, 583, 584, 857), (857, 584, 577, 855), (847, 856, 863, 854), (854, 863, 862, 853), (853, 862, 861, 852), (852, 861, 860, 851), (851, 860, 859, 850), (850, 859, 858, 849), (849, 858, 857, 848), (848, 857, 855, 846), (838, 847, 854, 845), (845, 854, 853, 844), (844, 853, 852, 843), (843, 852, 851, 842), (842, 851, 850, 841), (841, 850, 849, 840), (840, 849, 848, 839), (839, 848, 846, 837), (829, 838, 845, 836), (836, 845, 844, 835), (835, 844, 843, 834), (834, 843, 842, 833), (833, 842, 841, 832), (832, 841, 840, 831), (831, 840, 839, 830), (830, 839, 837, 828), (820, 829, 836, 827), (827, 836, 835, 826), (826, 835, 834, 825), (825, 834, 833, 824), (824, 833, 832, 823), (823, 832, 831, 822), (822, 831, 830, 821), (821, 830, 828, 819), (811, 820, 827, 818), (818, 827, 826, 817), (817, 826, 825, 816), (816, 825, 824, 815), (815, 824, 823, 814), (814, 823, 822, 813), (813, 822, 821, 812), (812, 821, 819, 810), (802, 811, 818, 809), (809, 818, 817, 808), (808, 817, 816, 807), (807, 816, 815, 806), (806, 815, 814, 805), (805, 814, 813, 804), (804, 813, 812, 803), (803, 812, 810, 801), (793, 802, 809, 800), (800, 809, 808, 799), (799, 808, 807, 798), (798, 807, 806, 797), (797, 806, 805, 796), (796, 805, 804, 795), (795, 804, 803, 794), (794, 803, 801, 792), (784, 793, 800, 791), (791, 800, 799, 790), (790, 799, 798, 789), (789, 798, 797, 788), (788, 797, 796, 787), (787, 796, 795, 786), (786, 795, 794, 785), (785, 794, 792, 783), (775, 784, 791, 782), (782, 791, 790, 781), (781, 790, 789, 780), (780, 789, 788, 779), (779, 788, 787, 778), (778, 787, 786, 777), (777, 786, 785, 776), (776, 785, 783, 774), (766, 775, 782, 773), (773, 782, 781, 772), (772, 781, 780, 771), (771, 780, 779, 770), (770, 779, 778, 769), (769, 778, 777, 768), (768, 777, 776, 767), (767, 776, 774, 765), (757, 766, 773, 764), (764, 773, 772, 763), (763, 772, 771, 762), (762, 771, 770, 761), (761, 770, 769, 760), (760, 769, 768, 759), (759, 768, 767, 758), (758, 767, 765, 756), (748, 757, 764, 755), (755, 764, 763, 754), (754, 763, 762, 753), (753, 762, 761, 752), (752, 761, 760, 751), (751, 760, 759, 750), (750, 759, 758, 749), (749, 758, 756, 747), (739, 748, 755, 746), (746, 755, 754, 745), (745, 754, 753, 744), (744, 753, 752, 743), (743, 752, 751, 742), (742, 751, 750, 741), (741, 750, 749, 740), (740, 749, 747, 738), (730, 739, 746, 737), (737, 746, 745, 736), (736, 745, 744, 735), (735, 744, 743, 734), (734, 743, 742, 733), (733, 742, 741, 732), (732, 741, 740, 731), (731, 740, 738, 729), (721, 730, 737, 728), (728, 737, 736, 727), (727, 736, 735, 726), (726, 735, 734, 725), (725, 734, 733, 724), (724, 733, 732, 723), (723, 732, 731, 722), (722, 731, 729, 720), (712, 721, 728, 719), (719, 728, 727, 718), (718, 727, 726, 717), (717, 726, 725, 716), (716, 725, 724, 715), (715, 724, 723, 714), (714, 723, 722, 713), (713, 722, 720, 711), (703, 712, 719, 710), (710, 719, 718, 709), (709, 718, 717, 708), (708, 717, 716, 707), (707, 716, 715, 706), (706, 715, 714, 705), (705, 714, 713, 704), (704, 713, 711, 702), (694, 703, 710, 701), (701, 710, 709, 700), (700, 709, 708, 699), (699, 708, 707, 698), (698, 707, 706, 697), (697, 706, 705, 696), (696, 705, 704, 695), (695, 704, 702, 693), (685, 694, 701, 692), (692, 701, 700, 691), (691, 700, 699, 690), (690, 699, 698, 689), (689, 698, 697, 688), (688, 697, 696, 687), (687, 696, 695, 686), (686, 695, 693, 684), (676, 685, 692, 683), (683, 692, 691, 682), (682, 691, 690, 681), (681, 690, 689, 680), (680, 689, 688, 679), (679, 688, 687, 678), (678, 687, 686, 677), (677, 686, 684, 675), (667, 676, 683, 674), (674, 683, 682, 673), (673, 682, 681, 672), (672, 681, 680, 671), (671, 680, 679, 670), (670, 679, 678, 669), (669, 678, 677, 668), (668, 677, 675, 666), (658, 667, 674, 665), (665, 674, 673, 664), (664, 673, 672, 663), (663, 672, 671, 662), (662, 671, 670, 661), (661, 670, 669, 660), (660, 669, 668, 659), (659, 668, 666, 657), (649, 658, 665, 656), (656, 665, 664, 655), (655, 664, 663, 654), (654, 663, 662, 653), (653, 662, 661, 652), (652, 661, 660, 651), (651, 660, 659, 650), (650, 659, 657, 648), (640, 649, 656, 647), (647, 656, 655, 646), (646, 655, 654, 645), (645, 654, 653, 644), (644, 653, 652, 643), (643, 652, 651, 642), (642, 651, 650, 641), (641, 650, 648, 639), (631, 640, 647, 638), (638, 647, 646, 637), (637, 646, 645, 636), (636, 645, 644, 635), (635, 644, 643, 634), (634, 643, 642, 633), (633, 642, 641, 632), (632, 641, 639, 630), (622, 631, 638, 629), (629, 638, 637, 628), (628, 637, 636, 627), (627, 636, 635, 626), (626, 635, 634, 625), (625, 634, 633, 624), (624, 633, 632, 623), (623, 632, 630, 621), (613, 622, 629, 620), (620, 629, 628, 619), (619, 628, 627, 618), (618, 627, 626, 617), (617, 626, 625, 616), (616, 625, 624, 615), (615, 624, 623, 614), (614, 623, 621, 612), (604, 613, 620, 611), (611, 620, 619, 610), (610, 619, 618, 609), (609, 618, 617, 608), (608, 617, 616, 607), (607, 616, 615, 606), (606, 615, 614, 605), (605, 614, 612, 603), (595, 604, 611, 602), (602, 611, 610, 601), (601, 610, 609, 600), (600, 609, 608, 599), (599, 608, 607, 598), (598, 607, 606, 597), (597, 606, 605, 596), (596, 605, 603, 594), (586, 595, 602, 593), (593, 602, 601, 592), (592, 601, 600, 591), (591, 600, 599, 590), (590, 599, 598, 589), (589, 598, 597, 588), (588, 597, 596, 587), (587, 596, 594, 585), (576, 586, 593, 578), (578, 593, 592, 579), (579, 592, 591, 580), (580, 591, 590, 581), (581, 590, 589, 582), (582, 589, 588, 583), (583, 588, 587, 584), (584, 587, 585, 577), (576, 64, 67, 586), (126, 895, 864, 65), (124, 894, 895, 126), (122, 893, 894, 124), (120, 892, 893, 122), (118, 891, 892, 120), (116, 890, 891, 118), (114, 889, 890, 116), (112, 888, 889, 114), (110, 887, 888, 112), (108, 886, 887, 110), (106, 885, 886, 108), (104, 884, 885, 106), (102, 883, 884, 104), (100, 882, 883, 102), (98, 881, 882, 100), (96, 880, 881, 98), (94, 879, 880, 96), (92, 878, 879, 94), (90, 877, 878, 92), (88, 876, 877, 90), (86, 875, 876, 88), (84, 874, 875, 86), (82, 873, 874, 84), (80, 872, 873, 82), (78, 871, 872, 80), (76, 870, 871, 78), (74, 869, 870, 76), (72, 868, 869, 74), (70, 867, 868, 72), (68, 866, 867, 70), (66, 865, 866, 68), (65, 864, 865, 66), (896, 897, 927, 926, 925, 924, 923, 922, 921, 920, 919, 918, 917, 916, 915, 914, 913, 912, 911, 910, 909, 908, 907, 906, 905, 904, 903, 902, 901, 900, 899, 898), (930, 959, 1239, 979), (932, 929, 969, 996), (933, 931, 987, 1005), (934, 932, 996, 1014), (935, 946, 1122, 1024), (937, 933, 1005, 1041), (938, 934, 1014, 1050), (939, 936, 1032, 1059), (940, 937, 1041, 1068), (941, 938, 1050, 1077), (942, 939, 1059, 1086), (943, 940, 1068, 1095), (944, 941, 1077, 1104), (945, 942, 1086, 1113), (946, 943, 1095, 1122), (947, 944, 1104, 1131), (948, 945, 1113, 1140), (936, 935, 1024, 1032), (949, 947, 1131, 1149), (950, 948, 1140, 1158), (951, 949, 1149, 1167), (952, 950, 1158, 1176), (953, 951, 1167, 1185), (954, 952, 1176, 1194), (955, 953, 1185, 1203), (956, 954, 1194, 1212), (957, 955, 1203, 1221), (958, 956, 1212, 1230), (959, 957, 1221, 1239), (929, 928, 961, 969), (931, 930, 979, 987), (1383, 1382, 922, 923), (1379, 1378, 908, 909), (1381, 1407, 919, 920), (1377, 1406, 905, 906), (1407, 1405, 918, 919), (1406, 1404, 904, 905), (1405, 1403, 917, 918), (1404, 1402, 903, 904), (1403, 1401, 916, 917), (1402, 1400, 902, 903), (1401, 1399, 915, 916), (1400, 1398, 901, 902), (1390, 1389, 896, 898), (1399, 1397, 914, 915), (1398, 1396, 900, 901), (1397, 1395, 913, 914), (1388, 1394, 926, 927), (1396, 1393, 899, 900), (1395, 1392, 912, 913), (1394, 1391, 925, 926), (1393, 1390, 898, 899), (1392, 1386, 911, 912), (1391, 1385, 924, 925), (1387, 1388, 927, 897), (1386, 1384, 910, 911), (1389, 1387, 897, 896), (1385, 1383, 923, 924), (1384, 1379, 909, 910), (1380, 1381, 920, 921), (1382, 1380, 921, 922), (1378, 1376, 907, 908), (1240, 978, 980, 1247), (1247, 980, 981, 1246), (1246, 981, 982, 1245), (1245, 982, 983, 1244), (1244, 983, 984, 1243), (1243, 984, 985, 1242), (1242, 985, 986, 1241), (1241, 986, 979, 1239), (1231, 960, 962, 1238), (1238, 962, 963, 1237), (1237, 963, 964, 1236), (1236, 964, 965, 1235), (1235, 965, 966, 1234), (1234, 966, 967, 1233), (1233, 967, 968, 1232), (1232, 968, 961, 1230), (1222, 1240, 1247, 1229), (1229, 1247, 1246, 1228), (1228, 1246, 1245, 1227), (1227, 1245, 1244, 1226), (1226, 1244, 1243, 1225), (1225, 1243, 1242, 1224), (1224, 1242, 1241, 1223), (1223, 1241, 1239, 1221), (1213, 1231, 1238, 1220), (1220, 1238, 1237, 1219), (1219, 1237, 1236, 1218), (1218, 1236, 1235, 1217), (1217, 1235, 1234, 1216), (1216, 1234, 1233, 1215), (1215, 1233, 1232, 1214), (1214, 1232, 1230, 1212), (1204, 1222, 1229, 1211), (1211, 1229, 1228, 1210), (1210, 1228, 1227, 1209), (1209, 1227, 1226, 1208), (1208, 1226, 1225, 1207), (1207, 1225, 1224, 1206), (1206, 1224, 1223, 1205), (1205, 1223, 1221, 1203), (1195, 1213, 1220, 1202), (1202, 1220, 1219, 1201), (1201, 1219, 1218, 1200), (1200, 1218, 1217, 1199), (1199, 1217, 1216, 1198), (1198, 1216, 1215, 1197), (1197, 1215, 1214, 1196), (1196, 1214, 1212, 1194), (1186, 1204, 1211, 1193), (1193, 1211, 1210, 1192), (1192, 1210, 1209, 1191), (1191, 1209, 1208, 1190), (1190, 1208, 1207, 1189), (1189, 1207, 1206, 1188), (1188, 1206, 1205, 1187), (1187, 1205, 1203, 1185), (1177, 1195, 1202, 1184), (1184, 1202, 1201, 1183), (1183, 1201, 1200, 1182), (1182, 1200, 1199, 1181), (1181, 1199, 1198, 1180), (1180, 1198, 1197, 1179), (1179, 1197, 1196, 1178), (1178, 1196, 1194, 1176), (1168, 1186, 1193, 1175), (1175, 1193, 1192, 1174), (1174, 1192, 1191, 1173), (1173, 1191, 1190, 1172), (1172, 1190, 1189, 1171), (1171, 1189, 1188, 1170), (1170, 1188, 1187, 1169), (1169, 1187, 1185, 1167), (1159, 1177, 1184, 1166), (1166, 1184, 1183, 1165), (1165, 1183, 1182, 1164), (1164, 1182, 1181, 1163), (1163, 1181, 1180, 1162), (1162, 1180, 1179, 1161), (1161, 1179, 1178, 1160), (1160, 1178, 1176, 1158), (1150, 1168, 1175, 1157), (1157, 1175, 1174, 1156), (1156, 1174, 1173, 1155), (1155, 1173, 1172, 1154), (1154, 1172, 1171, 1153), (1153, 1171, 1170, 1152), (1152, 1170, 1169, 1151), (1151, 1169, 1167, 1149), (1141, 1159, 1166, 1148), (1148, 1166, 1165, 1147), (1147, 1165, 1164, 1146), (1146, 1164, 1163, 1145), (1145, 1163, 1162, 1144), (1144, 1162, 1161, 1143), (1143, 1161, 1160, 1142), (1142, 1160, 1158, 1140), (1132, 1150, 1157, 1139), (1139, 1157, 1156, 1138), (1138, 1156, 1155, 1137), (1137, 1155, 1154, 1136), (1136, 1154, 1153, 1135), (1135, 1153, 1152, 1134), (1134, 1152, 1151, 1133), (1133, 1151, 1149, 1131), (1123, 1023, 1025, 1130), (1130, 1025, 1026, 1129), (1129, 1026, 1027, 1128), (1128, 1027, 1028, 1127), (1127, 1028, 1029, 1126), (1126, 1029, 1030, 1125), (1125, 1030, 1031, 1124), (1124, 1031, 1024, 1122), (1114, 1141, 1148, 1121), (1121, 1148, 1147, 1120), (1120, 1147, 1146, 1119), (1119, 1146, 1145, 1118), (1118, 1145, 1144, 1117), (1117, 1144, 1143, 1116), (1116, 1143, 1142, 1115), (1115, 1142, 1140, 1113), (1105, 1132, 1139, 1112), (1112, 1139, 1138, 1111), (1111, 1138, 1137, 1110), (1110, 1137, 1136, 1109), (1109, 1136, 1135, 1108), (1108, 1135, 1134, 1107), (1107, 1134, 1133, 1106), (1106, 1133, 1131, 1104), (1096, 1123, 1130, 1103), (1103, 1130, 1129, 1102), (1102, 1129, 1128, 1101), (1101, 1128, 1127, 1100), (1100, 1127, 1126, 1099), (1099, 1126, 1125, 1098), (1098, 1125, 1124, 1097), (1097, 1124, 1122, 1095), (1087, 1114, 1121, 1094), (1094, 1121, 1120, 1093), (1093, 1120, 1119, 1092), (1092, 1119, 1118, 1091), (1091, 1118, 1117, 1090), (1090, 1117, 1116, 1089), (1089, 1116, 1115, 1088), (1088, 1115, 1113, 1086), (1078, 1105, 1112, 1085), (1085, 1112, 1111, 1084), (1084, 1111, 1110, 1083), (1083, 1110, 1109, 1082), (1082, 1109, 1108, 1081), (1081, 1108, 1107, 1080), (1080, 1107, 1106, 1079), (1079, 1106, 1104, 1077), (1069, 1096, 1103, 1076), (1076, 1103, 1102, 1075), (1075, 1102, 1101, 1074), (1074, 1101, 1100, 1073), (1073, 1100, 1099, 1072), (1072, 1099, 1098, 1071), (1071, 1098, 1097, 1070), (1070, 1097, 1095, 1068), (1060, 1087, 1094, 1067), (1067, 1094, 1093, 1066), (1066, 1093, 1092, 1065), (1065, 1092, 1091, 1064), (1064, 1091, 1090, 1063), (1063, 1090, 1089, 1062), (1062, 1089, 1088, 1061), (1061, 1088, 1086, 1059), (1051, 1078, 1085, 1058), (1058, 1085, 1084, 1057), (1057, 1084, 1083, 1056), (1056, 1083, 1082, 1055), (1055, 1082, 1081, 1054), (1054, 1081, 1080, 1053), (1053, 1080, 1079, 1052), (1052, 1079, 1077, 1050), (1042, 1069, 1076, 1049), (1049, 1076, 1075, 1048), (1048, 1075, 1074, 1047), (1047, 1074, 1073, 1046), (1046, 1073, 1072, 1045), (1045, 1072, 1071, 1044), (1044, 1071, 1070, 1043), (1043, 1070, 1068, 1041), (1033, 1060, 1067, 1040), (1040, 1067, 1066, 1039), (1039, 1066, 1065, 1038), (1038, 1065, 1064, 1037), (1037, 1064, 1063, 1036), (1036, 1063, 1062, 1035), (1035, 1062, 1061, 1034), (1034, 1061, 1059, 1032), (1015, 1051, 1058, 1022), (1022, 1058, 1057, 1021), (1021, 1057, 1056, 1020), (1020, 1056, 1055, 1019), (1019, 1055, 1054, 1018), (1018, 1054, 1053, 1017), (1017, 1053, 1052, 1016), (1016, 1052, 1050, 1014), (1006, 1042, 1049, 1013), (1013, 1049, 1048, 1012), (1012, 1048, 1047, 1011), (1011, 1047, 1046, 1010), (1010, 1046, 1045, 1009), (1009, 1045, 1044, 1008), (1008, 1044, 1043, 1007), (1007, 1043, 1041, 1005), (1023, 1033, 1040, 1025), (1025, 1040, 1039, 1026), (1026, 1039, 1038, 1027), (1027, 1038, 1037, 1028), (1028, 1037, 1036, 1029), (1029, 1036, 1035, 1030), (1030, 1035, 1034, 1031), (1031, 1034, 1032, 1024), (997, 1015, 1022, 1004), (1004, 1022, 1021, 1003), (1003, 1021, 1020, 1002), (1002, 1020, 1019, 1001), (1001, 1019, 1018, 1000), (1000, 1018, 1017, 999), (999, 1017, 1016, 998), (998, 1016, 1014, 996), (988, 1006, 1013, 995), (995, 1013, 1012, 994), (994, 1012, 1011, 993), (993, 1011, 1010, 992), (992, 1010, 1009, 991), (991, 1009, 1008, 990), (990, 1008, 1007, 989), (989, 1007, 1005, 987), (970, 997, 1004, 977), (977, 1004, 1003, 976), (976, 1003, 1002, 975), (975, 1002, 1001, 974), (974, 1001, 1000, 973), (973, 1000, 999, 972), (972, 999, 998, 971), (971, 998, 996, 969), (978, 988, 995, 980), (980, 995, 994, 981), (981, 994, 993, 982), (982, 993, 992, 983), (983, 992, 991, 984), (984, 991, 990, 985), (985, 990, 989, 986), (986, 989, 987, 979), (960, 970, 977, 962), (962, 977, 976, 963), (963, 976, 975, 964), (964, 975, 974, 965), (965, 974, 973, 966), (966, 973, 972, 967), (967, 972, 971, 968), (968, 971, 969, 961), (1376, 1377, 906, 907), (1375, 1249, 1250, 1374), (1374, 1250, 1251, 1373), (1373, 1251, 1248, 1372), (57, 1363, 1359, 55), (1, 1249, 1375, 63), (63, 1375, 1371, 61), (59, 1367, 1363, 57), (61, 1371, 1367, 59), (1371, 1375, 1374, 1370), (1370, 1374, 1373, 1369), (1369, 1373, 1372, 1368), (47, 1343, 1339, 45), (55, 1359, 1355, 53), (53, 1355, 1351, 51), (49, 1347, 1343, 47), (51, 1351, 1347, 49), (1367, 1371, 1370, 1366), (1366, 1370, 1369, 1365), (1365, 1369, 1368, 1364), (37, 1323, 1319, 35), (45, 1339, 1335, 43), (43, 1335, 1331, 41), (39, 1327, 1323, 37), (41, 1331, 1327, 39), (1363, 1367, 1366, 1362), (1362, 1366, 1365, 1361), (1361, 1365, 1364, 1360), (27, 1303, 1299, 25), (35, 1319, 1315, 33), (33, 1315, 1311, 31), (29, 1307, 1303, 27), (31, 1311, 1307, 29), (1359, 1363, 1362, 1358), (1358, 1362, 1361, 1357), (1357, 1361, 1360, 1356), (17, 1283, 1279, 15), (25, 1299, 1295, 23), (23, 1295, 1291, 21), (19, 1287, 1283, 17), (21, 1291, 1287, 19), (1355, 1359, 1358, 1354), (1354, 1358, 1357, 1353), (1353, 1357, 1356, 1352), (7, 1263, 1259, 5), (15, 1279, 1275, 13), (13, 1275, 1271, 11), (9, 1267, 1263, 7), (11, 1271, 1267, 9), (1351, 1355, 1354, 1350), (1350, 1354, 1353, 1349), (1349, 1353, 1352, 1348), (5, 1259, 1255, 3), (3, 1255, 1249, 1), (1347, 1351, 1350, 1346), (1346, 1350, 1349, 1345), (1345, 1349, 1348, 1344), (1343, 1347, 1346, 1342), (1342, 1346, 1345, 1341), (1341, 1345, 1344, 1340), (1339, 1343, 1342, 1338), (1338, 1342, 1341, 1337), (1337, 1341, 1340, 1336), (1335, 1339, 1338, 1334), (1334, 1338, 1337, 1333), (1333, 1337, 1336, 1332), (1331, 1335, 1334, 1330), (1330, 1334, 1333, 1329), (1329, 1333, 1332, 1328), (1327, 1331, 1330, 1326), (1326, 1330, 1329, 1325), (1325, 1329, 1328, 1324), (1323, 1327, 1326, 1322), (1322, 1326, 1325, 1321), (1321, 1325, 1324, 1320), (1319, 1323, 1322, 1318), (1318, 1322, 1321, 1317), (1317, 1321, 1320, 1316), (1315, 1319, 1318, 1314), (1314, 1318, 1317, 1313), (1313, 1317, 1316, 1312), (1311, 1315, 1314, 1310), (1310, 1314, 1313, 1309), (1309, 1313, 1312, 1308), (1307, 1311, 1310, 1306), (1306, 1310, 1309, 1305), (1305, 1309, 1308, 1304), (1303, 1307, 1306, 1302), (1302, 1306, 1305, 1301), (1301, 1305, 1304, 1300), (1299, 1303, 1302, 1298), (1298, 1302, 1301, 1297), (1297, 1301, 1300, 1296), (1295, 1299, 1298, 1294), (1294, 1298, 1297, 1293), (1293, 1297, 1296, 1292), (1291, 1295, 1294, 1290), (1290, 1294, 1293, 1289), (1289, 1293, 1292, 1288), (1287, 1291, 1290, 1286), (1286, 1290, 1289, 1285), (1285, 1289, 1288, 1284), (1283, 1287, 1286, 1282), (1282, 1286, 1285, 1281), (1281, 1285, 1284, 1280), (1279, 1283, 1282, 1278), (1278, 1282, 1281, 1277), (1277, 1281, 1280, 1276), (1275, 1279, 1278, 1274), (1274, 1278, 1277, 1273), (1273, 1277, 1276, 1272), (1271, 1275, 1274, 1270), (1270, 1274, 1273, 1269), (1269, 1273, 1272, 1268), (1267, 1271, 1270, 1266), (1266, 1270, 1269, 1265), (1265, 1269, 1268, 1264), (1263, 1267, 1266, 1262), (1262, 1266, 1265, 1261), (1261, 1265, 1264, 1260), (1259, 1263, 1262, 1258), (1258, 1262, 1261, 1257), (1257, 1261, 1260, 1256), (1255, 1259, 1258, 1254), (1254, 1258, 1257, 1253), (1253, 1257, 1256, 1252), (1249, 1255, 1254, 1250), (1250, 1254, 1253, 1251), (1251, 1253, 1252, 1248), (960, 1231, 1377, 1376), (970, 960, 1376, 1378), (988, 978, 1380, 1382), (978, 1240, 1381, 1380), (1015, 997, 1379, 1384), (1042, 1006, 1383, 1385), (1033, 1023, 1387, 1389), (1051, 1015, 1384, 1386), (1023, 1123, 1388, 1387), (1069, 1042, 1385, 1391), (1078, 1051, 1386, 1392), (1087, 1060, 1390, 1393), (1096, 1069, 1391, 1394), (1105, 1078, 1392, 1395), (1114, 1087, 1393, 1396), (1123, 1096, 1394, 1388), (1132, 1105, 1395, 1397), (1141, 1114, 1396, 1398), (1150, 1132, 1397, 1399), (1060, 1033, 1389, 1390), (1159, 1141, 1398, 1400), (1168, 1150, 1399, 1401), (1177, 1159, 1400, 1402), (1186, 1168, 1401, 1403), (1195, 1177, 1402, 1404), (1204, 1186, 1403, 1405), (1213, 1195, 1404, 1406), (1222, 1204, 1405, 1407), (1231, 1213, 1406, 1377), (1240, 1222, 1407, 1381), (997, 970, 1378, 1379), (1006, 988, 1382, 1383), (1878, 1877, 1411, 1412), (1886, 1885, 1419, 1420), (1879, 1878, 1412, 1413), (1887, 1886, 1420, 1421), (1880, 1879, 1413, 1414), (1888, 1887, 1421, 1422), (1881, 1880, 1414, 1415), (1889, 1888, 1422, 1423), (1882, 1881, 1415, 1416), (1875, 1664, 1409), (1408, 1889, 1423), (1883, 1882, 1416, 1417), (1876, 1875, 1409, 1410), (1884, 1883, 1417, 1418), (1877, 1876, 1410, 1411), (1885, 1884, 1418, 1419), (1418, 1417, 1432, 1433), (1411, 1410, 1425, 1426), (1419, 1418, 1433, 1434), (1412, 1411, 1426, 1427), (1420, 1419, 1434, 1435), (1413, 1412, 1427, 1428), (1421, 1420, 1435, 1436), (1414, 1413, 1428, 1429), (1422, 1421, 1436, 1437), (1415, 1414, 1429, 1430), (1423, 1422, 1437, 1438), (1416, 1415, 1430, 1431), (1409, 1664, 1424), (1408, 1423, 1438), (1417, 1416, 1431, 1432), (1410, 1409, 1424, 1425), (1437, 1436, 1451, 1452), (1430, 1429, 1444, 1445), (1438, 1437, 1452, 1453), (1431, 1430, 1445, 1446), (1424, 1664, 1439), (1408, 1438, 1453), (1432, 1431, 1446, 1447), (1425, 1424, 1439, 1440), (1433, 1432, 1447, 1448), (1426, 1425, 1440, 1441), (1434, 1433, 1448, 1449), (1427, 1426, 1441, 1442), (1435, 1434, 1449, 1450), (1428, 1427, 1442, 1443), (1436, 1435, 1450, 1451), (1429, 1428, 1443, 1444), (1449, 1448, 1463, 1464), (1442, 1441, 1456, 1457), (1450, 1449, 1464, 1465), (1443, 1442, 1457, 1458), (1451, 1450, 1465, 1466), (1444, 1443, 1458, 1459), (1452, 1451, 1466, 1467), (1445, 1444, 1459, 1460), (1453, 1452, 1467, 1468), (1446, 1445, 1460, 1461), (1439, 1664, 1454), (1408, 1453, 1468), (1447, 1446, 1461, 1462), (1440, 1439, 1454, 1455), (1448, 1447, 1462, 1463), (1441, 1440, 1455, 1456), (1468, 1467, 1482, 1483), (1461, 1460, 1475, 1476), (1454, 1664, 1469), (1408, 1468, 1483), (1462, 1461, 1476, 1477), (1455, 1454, 1469, 1470), (1463, 1462, 1477, 1478), (1456, 1455, 1470, 1471), (1464, 1463, 1478, 1479), (1457, 1456, 1471, 1472), (1465, 1464, 1479, 1480), (1458, 1457, 1472, 1473), (1466, 1465, 1480, 1481), (1459, 1458, 1473, 1474), (1467, 1466, 1481, 1482), (1460, 1459, 1474, 1475), (1472, 1471, 1486, 1487), (1480, 1479, 1494, 1495), (1473, 1472, 1487, 1488), (1481, 1480, 1495, 1496), (1474, 1473, 1488, 1489), (1482, 1481, 1496, 1497), (1475, 1474, 1489, 1490), (1483, 1482, 1497, 1498), (1476, 1475, 1490, 1491), (1469, 1664, 1484), (1408, 1483, 1498), (1477, 1476, 1491, 1492), (1470, 1469, 1484, 1485), (1478, 1477, 1492, 1493), (1471, 1470, 1485, 1486), (1479, 1478, 1493, 1494), (1491, 1490, 1505, 1506), (1484, 1664, 1499), (1408, 1498, 1513), (1492, 1491, 1506, 1507), (1485, 1484, 1499, 1500), (1493, 1492, 1507, 1508), (1486, 1485, 1500, 1501), (1494, 1493, 1508, 1509), (1487, 1486, 1501, 1502), (1495, 1494, 1509, 1510), (1488, 1487, 1502, 1503), (1496, 1495, 1510, 1511), (1489, 1488, 1503, 1504), (1497, 1496, 1511, 1512), (1490, 1489, 1504, 1505), (1498, 1497, 1512, 1513), (1510, 1509, 1524, 1525), (1503, 1502, 1517, 1518), (1511, 1510, 1525, 1526), (1504, 1503, 1518, 1519), (1512, 1511, 1526, 1527), (1505, 1504, 1519, 1520), (1513, 1512, 1527, 1528), (1506, 1505, 1520, 1521), (1499, 1664, 1514), (1408, 1513, 1528), (1507, 1506, 1521, 1522), (1500, 1499, 1514, 1515), (1508, 1507, 1522, 1523), (1501, 1500, 1515, 1516), (1509, 1508, 1523, 1524), (1502, 1501, 1516, 1517), (1514, 1664, 1529), (1408, 1528, 1543), (1522, 1521, 1536, 1537), (1515, 1514, 1529, 1530), (1523, 1522, 1537, 1538), (1516, 1515, 1530, 1531), (1524, 1523, 1538, 1539), (1517, 1516, 1531, 1532), (1525, 1524, 1539, 1540), (1518, 1517, 1532, 1533), (1526, 1525, 1540, 1541), (1519, 1518, 1533, 1534), (1527, 1526, 1541, 1542), (1520, 1519, 1534, 1535), (1528, 1527, 1542, 1543), (1521, 1520, 1535, 1536), (1533, 1532, 1547, 1548), (1541, 1540, 1555, 1556), (1534, 1533, 1548, 1549), (1542, 1541, 1556, 1557), (1535, 1534, 1549, 1550), (1543, 1542, 1557, 1558), (1536, 1535, 1550, 1551), (1529, 1664, 1544), (1408, 1543, 1558), (1537, 1536, 1551, 1552), (1530, 1529, 1544, 1545), (1538, 1537, 1552, 1553), (1531, 1530, 1545, 1546), (1539, 1538, 1553, 1554), (1532, 1531, 1546, 1547), (1540, 1539, 1554, 1555), (1552, 1551, 1566, 1567), (1545, 1544, 1559, 1560), (1553, 1552, 1567, 1568), (1546, 1545, 1560, 1561), (1554, 1553, 1568, 1569), (1547, 1546, 1561, 1562), (1555, 1554, 1569, 1570), (1548, 1547, 1562, 1563), (1556, 1555, 1570, 1571), (1549, 1548, 1563, 1564), (1557, 1556, 1571, 1572), (1550, 1549, 1564, 1565), (1558, 1557, 1572, 1573), (1551, 1550, 1565, 1566), (1544, 1664, 1559), (1408, 1558, 1573), (1571, 1570, 1585, 1586), (1564, 1563, 1578, 1579), (1572, 1571, 1586, 1587), (1565, 1564, 1579, 1580), (1573, 1572, 1587, 1588), (1566, 1565, 1580, 1581), (1559, 1664, 1574), (1408, 1573, 1588), (1567, 1566, 1581, 1582), (1560, 1559, 1574, 1575), (1568, 1567, 1582, 1583), (1561, 1560, 1575, 1576), (1569, 1568, 1583, 1584), (1562, 1561, 1576, 1577), (1570, 1569, 1584, 1585), (1563, 1562, 1577, 1578), (1583, 1582, 1597, 1598), (1576, 1575, 1590, 1591), (1584, 1583, 1598, 1599), (1577, 1576, 1591, 1592), (1585, 1584, 1599, 1600), (1578, 1577, 1592, 1593), (1586, 1585, 1600, 1601), (1579, 1578, 1593, 1594), (1587, 1586, 1601, 1602), (1580, 1579, 1594, 1595), (1588, 1587, 1602, 1603), (1581, 1580, 1595, 1596), (1574, 1664, 1589), (1408, 1588, 1603), (1582, 1581, 1596, 1597), (1575, 1574, 1589, 1590), (1602, 1601, 1616, 1617), (1595, 1594, 1609, 1610), (1603, 1602, 1617, 1618), (1596, 1595, 1610, 1611), (1589, 1664, 1604), (1408, 1603, 1618), (1597, 1596, 1611, 1612), (1590, 1589, 1604, 1605), (1598, 1597, 1612, 1613), (1591, 1590, 1605, 1606), (1599, 1598, 1613, 1614), (1592, 1591, 1606, 1607), (1600, 1599, 1614, 1615), (1593, 1592, 1607, 1608), (1601, 1600, 1615, 1616), (1594, 1593, 1608, 1609), (1606, 1605, 1620, 1621), (1614, 1613, 1628, 1629), (1607, 1606, 1621, 1622), (1615, 1614, 1629, 1630), (1608, 1607, 1622, 1623), (1616, 1615, 1630, 1631), (1609, 1608, 1623, 1624), (1617, 1616, 1631, 1632), (1610, 1609, 1624, 1625), (1618, 1617, 1632, 1633), (1611, 1610, 1625, 1626), (1604, 1664, 1619), (1408, 1618, 1633), (1612, 1611, 1626, 1627), (1605, 1604, 1619, 1620), (1613, 1612, 1627, 1628), (1625, 1624, 1639, 1640), (1633, 1632, 1647, 1648), (1626, 1625, 1640, 1641), (1619, 1664, 1634), (1408, 1633, 1648), (1627, 1626, 1641, 1642), (1620, 1619, 1634, 1635), (1628, 1627, 1642, 1643), (1621, 1620, 1635, 1636), (1629, 1628, 1643, 1644), (1622, 1621, 1636, 1637), (1630, 1629, 1644, 1645), (1623, 1622, 1637, 1638), (1631, 1630, 1645, 1646), (1624, 1623, 1638, 1639), (1632, 1631, 1646, 1647), (1644, 1643, 1658, 1659), (1637, 1636, 1651, 1652), (1645, 1644, 1659, 1660), (1638, 1637, 1652, 1653), (1646, 1645, 1660, 1661), (1639, 1638, 1653, 1654), (1647, 1646, 1661, 1662), (1640, 1639, 1654, 1655), (1648, 1647, 1662, 1663), (1641, 1640, 1655, 1656), (1634, 1664, 1649), (1408, 1648, 1663), (1642, 1641, 1656, 1657), (1635, 1634, 1649, 1650), (1643, 1642, 1657, 1658), (1636, 1635, 1650, 1651), (1663, 1662, 1678, 1679), (1656, 1655, 1671, 1672), (1649, 1664, 1665), (1408, 1663, 1679), (1657, 1656, 1672, 1673), (1650, 1649, 1665, 1666), (1658, 1657, 1673, 1674), (1651, 1650, 1666, 1667), (1659, 1658, 1674, 1675), (1652, 1651, 1667, 1668), (1660, 1659, 1675, 1676), (1653, 1652, 1668, 1669), (1661, 1660, 1676, 1677), (1654, 1653, 1669, 1670), (1662, 1661, 1677, 1678), (1655, 1654, 1670, 1671), (1668, 1667, 1682, 1683), (1676, 1675, 1690, 1691), (1669, 1668, 1683, 1684), (1677, 1676, 1691, 1692), (1670, 1669, 1684, 1685), (1678, 1677, 1692, 1693), (1671, 1670, 1685, 1686), (1679, 1678, 1693, 1694), (1672, 1671, 1686, 1687), (1665, 1664, 1680), (1408, 1679, 1694), (1673, 1672, 1687, 1688), (1666, 1665, 1680, 1681), (1674, 1673, 1688, 1689), (1667, 1666, 1681, 1682), (1675, 1674, 1689, 1690), (1687, 1686, 1701, 1702), (1680, 1664, 1695), (1408, 1694, 1709), (1688, 1687, 1702, 1703), (1681, 1680, 1695, 1696), (1689, 1688, 1703, 1704), (1682, 1681, 1696, 1697), (1690, 1689, 1704, 1705), (1683, 1682, 1697, 1698), (1691, 1690, 1705, 1706), (1684, 1683, 1698, 1699), (1692, 1691, 1706, 1707), (1685, 1684, 1699, 1700), (1693, 1692, 1707, 1708), (1686, 1685, 1700, 1701), (1694, 1693, 1708, 1709), (1706, 1705, 1720, 1721), (1699, 1698, 1713, 1714), (1707, 1706, 1721, 1722), (1700, 1699, 1714, 1715), (1708, 1707, 1722, 1723), (1701, 1700, 1715, 1716), (1709, 1708, 1723, 1724), (1702, 1701, 1716, 1717), (1695, 1664, 1710), (1408, 1709, 1724), (1703, 1702, 1717, 1718), (1696, 1695, 1710, 1711), (1704, 1703, 1718, 1719), (1697, 1696, 1711, 1712), (1705, 1704, 1719, 1720), (1698, 1697, 1712, 1713), (1408, 1724, 1739), (1718, 1717, 1732, 1733), (1711, 1710, 1725, 1726), (1719, 1718, 1733, 1734), (1712, 1711, 1726, 1727), (1720, 1719, 1734, 1735), (1713, 1712, 1727, 1728), (1721, 1720, 1735, 1736), (1714, 1713, 1728, 1729), (1722, 1721, 1736, 1737), (1715, 1714, 1729, 1730), (1723, 1722, 1737, 1738), (1716, 1715, 1730, 1731), (1724, 1723, 1738, 1739), (1717, 1716, 1731, 1732), (1710, 1664, 1725), (1737, 1736, 1751, 1752), (1730, 1729, 1744, 1745), (1738, 1737, 1752, 1753), (1731, 1730, 1745, 1746), (1739, 1738, 1753, 1754), (1732, 1731, 1746, 1747), (1725, 1664, 1740), (1408, 1739, 1754), (1733, 1732, 1747, 1748), (1726, 1725, 1740, 1741), (1734, 1733, 1748, 1749), (1727, 1726, 1741, 1742), (1735, 1734, 1749, 1750), (1728, 1727, 1742, 1743), (1736, 1735, 1750, 1751), (1729, 1728, 1743, 1744), (1741, 1740, 1755, 1756), (1749, 1748, 1763, 1764), (1742, 1741, 1756, 1757), (1750, 1749, 1764, 1765), (1743, 1742, 1757, 1758), (1751, 1750, 1765, 1766), (1744, 1743, 1758, 1759), (1752, 1751, 1766, 1767), (1745, 1744, 1759, 1760), (1753, 1752, 1767, 1768), (1746, 1745, 1760, 1761), (1754, 1753, 1768, 1769), (1747, 1746, 1761, 1762), (1740, 1664, 1755), (1408, 1754, 1769), (1748, 1747, 1762, 1763), (1760, 1759, 1774, 1775), (1768, 1767, 1782, 1783), (1761, 1760, 1775, 1776), (1769, 1768, 1783, 1784), (1762, 1761, 1776, 1777), (1755, 1664, 1770), (1408, 1769, 1784), (1763, 1762, 1777, 1778), (1756, 1755, 1770, 1771), (1764, 1763, 1778, 1779), (1757, 1756, 1771, 1772), (1765, 1764, 1779, 1780), (1758, 1757, 1772, 1773), (1766, 1765, 1780, 1781), (1759, 1758, 1773, 1774), (1767, 1766, 1781, 1782), (1779, 1778, 1793, 1794), (1772, 1771, 1786, 1787), (1780, 1779, 1794, 1795), (1773, 1772, 1787, 1788), (1781, 1780, 1795, 1796), (1774, 1773, 1788, 1789), (1782, 1781, 1796, 1797), (1775, 1774, 1789, 1790), (1783, 1782, 1797, 1798), (1776, 1775, 1790, 1791), (1784, 1783, 1798, 1799), (1777, 1776, 1791, 1792), (1770, 1664, 1785), (1408, 1784, 1799), (1778, 1777, 1792, 1793), (1771, 1770, 1785, 1786), (1798, 1797, 1812, 1813), (1791, 1790, 1805, 1806), (1799, 1798, 1813, 1814), (1792, 1791, 1806, 1807), (1785, 1664, 1800), (1408, 1799, 1814), (1793, 1792, 1807, 1808), (1786, 1785, 1800, 1801), (1794, 1793, 1808, 1809), (1787, 1786, 1801, 1802), (1795, 1794, 1809, 1810), (1788, 1787, 1802, 1803), (1796, 1795, 1810, 1811), (1789, 1788, 1803, 1804), (1797, 1796, 1811, 1812), (1790, 1789, 1804, 1805), (1802, 1801, 1816, 1817), (1810, 1809, 1824, 1825), (1803, 1802, 1817, 1818), (1811, 1810, 1825, 1826), (1804, 1803, 1818, 1819), (1812, 1811, 1826, 1827), (1805, 1804, 1819, 1820), (1813, 1812, 1827, 1828), (1806, 1805, 1820, 1821), (1814, 1813, 1828, 1829), (1807, 1806, 1821, 1822), (1800, 1664, 1815), (1408, 1814, 1829), (1808, 1807, 1822, 1823), (1801, 1800, 1815, 1816), (1809, 1808, 1823, 1824), (1821, 1820, 1835, 1836), (1829, 1828, 1843, 1844), (1822, 1821, 1836, 1837), (1815, 1664, 1830), (1408, 1829, 1844), (1823, 1822, 1837, 1838), (1816, 1815, 1830, 1831), (1824, 1823, 1838, 1839), (1817, 1816, 1831, 1832), (1825, 1824, 1839, 1840), (1818, 1817, 1832, 1833), (1826, 1825, 1840, 1841), (1819, 1818, 1833, 1834), (1827, 1826, 1841, 1842), (1820, 1819, 1834, 1835), (1828, 1827, 1842, 1843), (1840, 1839, 1854, 1855), (1833, 1832, 1847, 1848), (1841, 1840, 1855, 1856), (1834, 1833, 1848, 1849), (1842, 1841, 1856, 1857), (1835, 1834, 1849, 1850), (1843, 1842, 1857, 1858), (1836, 1835, 1850, 1851), (1844, 1843, 1858, 1859), (1837, 1836, 1851, 1852), (1830, 1664, 1845), (1408, 1844, 1859), (1838, 1837, 1852, 1853), (1831, 1830, 1845, 1846), (1839, 1838, 1853, 1854), (1832, 1831, 1846, 1847), (1859, 1858, 1873, 1874), (1852, 1851, 1866, 1867), (1845, 1664, 1860), (1408, 1859, 1874), (1853, 1852, 1867, 1868), (1846, 1845, 1860, 1861), (1854, 1853, 1868, 1869), (1847, 1846, 1861, 1862), (1855, 1854, 1869, 1870), (1848, 1847, 1862, 1863), (1856, 1855, 1870, 1871), (1849, 1848, 1863, 1864), (1857, 1856, 1871, 1872), (1850, 1849, 1864, 1865), (1858, 1857, 1872, 1873), (1851, 1850, 1865, 1866), (1871, 1870, 1885, 1886), (1864, 1863, 1878, 1879), (1872, 1871, 1886, 1887), (1865, 1864, 1879, 1880), (1873, 1872, 1887, 1888), (1866, 1865, 1880, 1881), (1874, 1873, 1888, 1889), (1867, 1866, 1881, 1882), (1860, 1664, 1875), (1408, 1874, 1889), (1868, 1867, 1882, 1883), (1861, 1860, 1875, 1876), (1869, 1868, 1883, 1884), (1862, 1861, 1876, 1877), (1870, 1869, 1884, 1885), (1863, 1862, 1877, 1878), (3, 936, 939, 5), (5, 939, 942, 7), (7, 942, 945, 9), (9, 945, 948, 11), (11, 948, 950, 13), (13, 950, 952, 15), (15, 952, 954, 17), (17, 954, 956, 19), (19, 956, 958, 21), (21, 958, 928, 23), (23, 928, 929, 25), (25, 929, 932, 27), (27, 932, 934, 29), (29, 934, 938, 31), (31, 938, 941, 33), (33, 941, 944, 35), (35, 944, 947, 37), (37, 947, 949, 39), (39, 949, 951, 41), (41, 951, 953, 43), (43, 953, 955, 45), (45, 955, 957, 47), (47, 957, 959, 49), (49, 959, 930, 51), (51, 930, 931, 53), (53, 931, 933, 55), (55, 933, 937, 57), (57, 937, 940, 59), (59, 940, 943, 61), (61, 943, 946, 63), (63, 946, 935, 1), (1, 935, 936, 3)])
me_cylinder.polygons.foreach_set('use_smooth', [True] * 1890)
me_cylinder.use_remesh_preserve_volume = False
me_cylinder.use_remesh_preserve_attributes = False
me_cylinder.use_mirror_vertex_groups = False
me_cylinder.update()

# ---- objects
ob_pawn = bpy.data.objects.new('Pawn', me_cylinder)

# ---- transforms, parenting, visibility, modifiers, constraints
ob_pawn.location = (0.0, 0.0, 0.0)
ob_pawn.lineart.crease_threshold = 0.0

# ---- collection membership
col_collection_1.objects.link(ob_pawn)

# ---- scene / render settings (as saved in the file)
scene.frame_start = 1; scene.frame_end = 250; scene.frame_set(2)
scene.render.engine = 'BLENDER_EEVEE_NEXT'
scene.render.resolution_percentage = 50
scene.render.dither_intensity = 0.0
scene.cycles.use_denoising = False
scene.cycles.samples = 128
scene.cycles.sampling_pattern = 'TABULATED_SOBOL'
scene.cycles.use_adaptive_sampling = False
scene.cycles.use_light_tree = False
scene.cycles.blur_glossy = 0.0
scene.cycles.sample_clamp_indirect = 0.0
scene.view_settings.view_transform = 'Standard'
bpy.context.view_layer.update()

# ---- added for rendering (the .blend has no active camera and no usable light): camera, sun
cam_auto = bpy.data.cameras.new('AutoCamera')
cam_auto.lens = 50.0
cam_auto.sensor_width = 36.0
cam_auto.clip_end = 1000.0
ob_auto_camera = bpy.data.objects.new('AutoCamera', cam_auto)
scene.collection.objects.link(ob_auto_camera)
ob_auto_camera.location = (5.84827, -7.01793, 6.02138)
ob_auto_camera.rotation_euler = (1.09748, -7.21219e-08, 0.694738)
scene.camera = ob_auto_camera
light_auto_sun = bpy.data.lights.new('AutoSun', 'SUN')
light_auto_sun.energy = 3.0
light_auto_sun.angle = 0.0523599
ob_auto_sun = bpy.data.objects.new('AutoSun', light_auto_sun)
scene.collection.objects.link(ob_auto_sun)
ob_auto_sun.rotation_euler = (0.872665, 0.174533, 0.523599)
bpy.context.view_layer.update()

